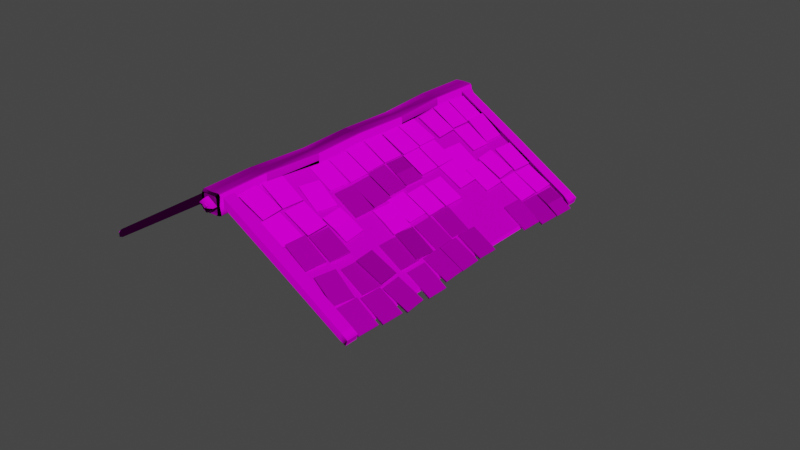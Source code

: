 # Source: dak.blend  (saved by Blender 2.90.8; exported with 4.5.12 LTS)
import bpy
from mathutils import Matrix  # noqa: F401  (used for matrix-valued properties, if any)

bpy.ops.wm.read_factory_settings(use_empty=True)
scene = bpy.context.scene
scene.name = 'Scene'

# ---- collections
col_collection = bpy.data.collections.new('Collection'); scene.collection.children.link(col_collection)

# ---- images (referenced by path relative to the original .blend; pixels are not part of the script)
import os
ASSET_DIR = os.environ.get("B2B_ASSET_DIR", "")  # directory of the original .blend (textures are referenced by path, not embedded)
HERE = os.path.dirname(os.path.abspath(__file__))  # packed textures are extracted next to this script under _unpacked/

def load_image(name, relpath, width, height, colorspace="sRGB"):
    """Load a texture the original file referenced (path relative to the .blend, or extracted next to this script)."""
    p = next((c for c in (os.path.join(HERE, relpath), os.path.join(ASSET_DIR, relpath)) if relpath and os.path.exists(c)), "")
    if p:
        img = bpy.data.images.load(p, check_existing=True)
        img.name = name
    else:  # same state as the original file: an image datablock whose file is absent (Cycles renders it pink)
        img = bpy.data.images.new(name, width, height)
        img.source = "FILE"
        img.filepath = "//" + (relpath or name)
    img.colorspace_settings.name = colorspace
    return img
img_albedo_jpg = load_image('albedo.jpg', 'albedo.jpg', 1024, 1024, 'sRGB')
img_ao_jpg = load_image('ao.jpg', 'ao.jpg', 1024, 1024, 'sRGB')
img_normaal_jpg = load_image('normaal.jpg', 'normaal.jpg', 1024, 1024, 'sRGB')

# ---- materials (node trees are filled in below, after node groups)
mat_wood = bpy.data.materials.new('Wood')
mat_wood.use_transparent_shadow = False

# ---- material node trees
mat_wood.use_nodes = True; mat_wood.node_tree.nodes.clear()
_N = mat_wood.node_tree.nodes; _L = mat_wood.node_tree.links
n0 = _N.new('ShaderNodeBsdfPrincipled'); n0.name = 'Principled BSDF'; n0.location = (10, 300)
n0.distribution = 'GGX'
n0.subsurface_method = 'BURLEY'
n0.inputs[3].default_value = 1.45
n0.inputs[13].default_value = 0.0
n0.inputs[27].default_value = (0.0, 0.0, 0.0, 1.0)
n0.inputs[28].default_value = 1.0
n1 = _N.new('ShaderNodeOutputMaterial'); n1.name = 'Material Output'; n1.location = (300, 300)
n2 = _N.new('ShaderNodeTexImage'); n2.name = 'Image Texture'; n2.location = (-280, 275)
n2.image = img_albedo_jpg
n3 = _N.new('ShaderNodeBump'); n3.name = 'Bump'; n3.location = (-241, -97)
n3.inputs[0].default_value = 0.1267
n3.inputs[1].default_value = 1.0
n3.inputs[2].default_value = 1.0
n4 = _N.new('ShaderNodeNormalMap'); n4.name = 'Normal Map'; n4.location = (-508, -217)
n4.inputs[0].default_value = 0.8
n5 = _N.new('ShaderNodeTexImage'); n5.name = 'Image Texture.001'; n5.location = (-693, 151)
n5.image = img_ao_jpg
n6 = _N.new('ShaderNodeTexImage'); n6.name = 'Image Texture.002'; n6.location = (-893, -109)
n6.image = img_normaal_jpg
_L.new(n0.outputs[0], n1.inputs[0])
_L.new(n2.outputs[0], n0.inputs[0])
_L.new(n4.outputs[0], n3.inputs[4])
_L.new(n3.outputs[0], n0.inputs[5])
_L.new(n6.outputs[0], n4.inputs[1])
_L.new(n5.outputs[0], n3.inputs[3])
n1.is_active_output = True

# ---- world
world_world = bpy.data.worlds.new('World'); scene.world = world_world
world_world.use_nodes = True; world_world.node_tree.nodes.clear()
_N = world_world.node_tree.nodes; _L = world_world.node_tree.links
n0 = _N.new('ShaderNodeOutputWorld'); n0.name = 'World Output'; n0.location = (300, 300)
n1 = _N.new('ShaderNodeBackground'); n1.name = 'Background'; n1.location = (10, 300)
n1.inputs[0].default_value = (0.05088, 0.05088, 0.05088, 1.0)
_L.new(n1.outputs[0], n0.inputs[0])
n0.is_active_output = True
world_world.color = (0.05088, 0.05088, 0.05088)
world_world.use_sun_shadow = False
world_world.sun_shadow_jitter_overblur = 0.0

# ---- meshes
me_cube = bpy.data.meshes.new('Cube')
me_cube.from_pydata([(-0.7703, 1.007, -1.0), (-1.0, 1.007, -0.7703), (-0.9327, 1.006, -0.9327), (-1.0, 1.007, 0.7703), (-0.7703, 1.007, 1.0), (-0.9327, 1.006, 0.9327), (1.0, 1.007, -0.7703), (0.7703, 1.007, -1.0), (0.9327, 1.006, -0.9327), (0.7703, 1.007, 1.0), (1.0, 1.007, 0.7703), (0.9327, 1.006, 0.9327), (-0.6996, 0.0, -1.0), (-0.862, 0.0, -0.9327), (-0.9293, 0.0, -0.7703), (-0.6996, 0.0, 1.0), (-0.862, 0.0, 0.9327), (-0.9293, 0.0, 0.7703), (0.8411, 0.0, -1.0), (1.003, 0.0, -0.9327), (1.071, 0.0, -0.7703), (0.8411, 0.0, 1.0), (1.003, 0.0, 0.9327), (1.071, 0.0, 0.7703), (-0.7893, 1.024, -0.7893), (-0.6519, 1.024, -0.8463), (-0.8463, 1.024, -0.6519), (-0.6519, 1.024, 0.8463), (-0.7893, 1.024, 0.7893), (-0.8463, 1.024, 0.6519), (0.6519, 1.024, -0.8463), (0.7893, 1.024, -0.7893), (0.8463, 1.024, -0.6519), (0.7893, 1.024, 0.7893), (0.6519, 1.024, 0.8463), (0.8463, 1.024, 0.6519), (0.0, 1.013, -1.0), (0.0, 1.013, 1.0), (0.07074, 0.0, -1.0), (0.07074, 0.0, 1.0), (0.0, 1.024, -0.8463), (0.0, 1.024, 0.8463), (-1.0, 1.013, 0.0), (1.0, 1.013, 0.0), (-0.9293, 0.0, 0.0), (1.071, 0.0, 0.0), (-0.8463, 1.024, 2.384e-07), (0.8463, 1.024, 2.384e-07), (-0.6997, 0.3353, -0.9327), (-1.095, 0.6879, -0.9327), (-0.7669, 0.3357, -0.7703), (-1.162, 0.6887, -0.7703), (-0.5373, 0.3357, 0.9291), (-0.9328, 0.6887, 1.0), (1.003, 0.3357, -1.0), (0.6079, 0.6887, -1.0), (1.166, 0.3353, 0.8618), (0.7703, 0.6879, 0.9327), (1.233, 0.3357, 0.6994), (0.8375, 0.6887, 0.7703), (-0.9328, 0.6887, -1.0), (-0.5373, 0.3357, -1.0), (-1.095, 0.6879, 0.9327), (-0.6997, 0.3353, 0.8618), (-1.162, 0.6887, 0.7703), (-0.7669, 0.3357, 0.6994), (0.7703, 0.6879, -0.9327), (1.166, 0.3353, -0.9327), (0.8375, 0.6887, -0.7703), (1.233, 0.3357, -0.7703), (0.6079, 0.6887, 1.0), (1.003, 0.3357, 0.9291), (-0.1625, 0.6924, 1.0), (0.2331, 0.3375, 0.9291), (-0.1625, 0.6924, -1.0), (0.2331, 0.3375, -1.0), (0.8375, 0.6924, 0.0), (1.233, 0.3375, 0.0), (-0.7669, 0.3375, 0.0), (-1.162, 0.6924, 0.0), (0.7716, 0.9145, -0.1787), (0.9222, 0.9145, 0.624), (0.7716, 0.9879, -0.1787), (0.9222, 0.9879, 0.624), (13.13, 0.9145, -7.64), (13.13, 0.9145, -6.838), (13.13, 0.9879, -7.64), (13.13, 0.9879, -6.838), (-0.6922, 0.9879, -0.1477), (-0.8429, 0.9879, 0.655), (-0.6922, 0.9145, -0.1477), (-0.8429, 0.9145, 0.655), (-13.05, 0.9879, -7.609), (-13.05, 0.9879, -6.807), (-13.05, 0.9145, -7.609), (-13.05, 0.9145, -6.807), (-0.7676, 0.9879, 0.2536), (-0.7676, 0.9145, 0.2536), (-13.05, 0.9145, -7.208), (-13.05, 0.9879, -7.208), (-0.7676, 0.0, 0.2536), (-0.6922, 0.0, -0.1477), (-13.05, 0.0, -7.609), (-13.05, 0.0, -7.208), (0.8469, 0.9145, 0.2226), (0.8469, 0.9879, 0.2226), (13.13, 0.9879, -7.239), (13.13, 0.9145, -7.239), (13.13, 0.0, -7.239), (13.13, 0.0, -7.64), (0.7716, 0.0, -0.1787), (0.8469, 0.0, 0.2226), (13.75, 0.9879, -7.594), (13.65, 0.9879, -7.86), (13.65, 0.9145, -7.86), (13.84, 0.9879, -7.328), (13.84, 0.9145, -7.328), (13.75, 0.9145, -7.594), (6.949, 0.9879, -3.864), (6.854, 0.9879, -2.945), (6.949, 0.9145, -3.864), (6.854, 0.9145, -2.945), (6.987, 0.9145, -3.508), (6.987, 0.9879, -3.508), (6.949, 0.0, -3.909), (6.987, 0.0, -3.508), (0.6966, 1.019, 2.806e-07), (-0.6966, 1.019, 2.806e-07), (0.0, 1.023, -0.5366), (0.0, 1.023, 0.5366), (26.05, 0.9348, 7.625), (0.6966, 1.025, 2.806e-07), (0.0, 1.029, 0.5366), (0.0, 1.029, -0.5366), (-0.6966, 1.025, 2.806e-07), (0.8901, 1.025, 2.261e-07), (0.0, 1.029, 0.6857), (0.0, 1.029, -0.6857), (-0.8901, 1.025, 2.261e-07), (0.8901, 1.039, 2.261e-07), (0.0, 1.044, 0.6857), (0.0, 1.044, -0.6857), (-0.8901, 1.039, 2.261e-07), (0.7865, 1.046, 2.553e-07), (0.0, 1.05, 0.6059), (0.0, 1.05, -0.6059), (-0.7865, 1.046, 2.553e-07), (0.2554, 1.048, 4.049e-07), (0.0, 1.049, 0.1967), (0.0, 1.049, -0.1967), (-0.2554, 1.048, 4.049e-07), (0.2554, 1.056, 4.049e-07), (0.0, 1.057, 0.1967), (0.0, 1.057, -0.1967), (-0.2554, 1.056, 4.049e-07), (-0.6844, 1.016, -0.6844), (-0.5652, 1.016, -0.7337), (-0.7337, 1.016, -0.5652), (-0.5652, 1.016, 0.7337), (-0.6844, 1.016, 0.6844), (-0.7337, 1.016, 0.5652), (0.5652, 1.016, -0.7337), (0.6844, 1.016, -0.6844), (0.7337, 1.016, -0.5652), (0.6844, 1.016, 0.6844), (0.5652, 1.016, 0.7337), (0.7337, 1.016, 0.5652), (-9.302e-10, 1.016, -0.7337), (-9.302e-10, 1.016, 0.7337), (-0.7337, 1.016, 2.701e-07), (0.7337, 1.016, 2.701e-07), (-0.2035, 1.016, -0.2035), (-0.1681, 1.016, -0.2182), (-0.2182, 1.016, -0.1681), (-0.1681, 1.016, 0.2182), (-0.2035, 1.016, 0.2035), (-0.2182, 1.016, 0.1681), (0.1681, 1.016, -0.2182), (0.2035, 1.016, -0.2035), (0.2182, 1.016, -0.1681), (0.2035, 1.016, 0.2035), (0.1681, 1.016, 0.2182), (0.2182, 1.016, 0.1681), (-2.766e-10, 1.016, -0.2182), (-2.766e-10, 1.016, 0.2182), (-0.2182, 1.016, 4.154e-07), (0.2182, 1.016, 4.154e-07), (0.2554, 0.9904, 4.049e-07), (0.0, 0.9917, 0.1967), (0.0, 0.9917, -0.1967), (-0.2554, 0.9904, 4.049e-07), (-13.5, 0.9145, -7.473), (-13.5, 0.9145, -7.21), (-13.5, 0.9879, -7.735), (-13.5, 0.9145, -7.735), (-13.5, 0.9879, -7.21), (-13.5, 0.9879, -7.473)], [], [(79, 64, 3, 42), (9, 11, 33, 34), (53, 4, 5, 62), (62, 5, 3, 64), (55, 7, 8, 66), (66, 8, 6, 68), (75, 54, 18, 38), (56, 22, 23, 58), (71, 21, 22, 56), (48, 13, 14, 50), (61, 12, 13, 48), (73, 52, 15, 39), (77, 58, 23, 45), (43, 6, 32, 47), (0, 2, 24, 25), (36, 0, 25, 40), (8, 7, 30, 31), (42, 3, 29, 46), (5, 4, 27, 28), (11, 10, 35, 33), (2, 1, 26, 24), (6, 8, 31, 32), (37, 9, 34, 41), (3, 5, 28, 29), (4, 37, 41, 27), (7, 36, 40, 30), (71, 73, 39, 21), (61, 75, 38, 12), (1, 42, 46, 26), (10, 43, 47, 35), (69, 77, 45, 20), (51, 79, 42, 1), (14, 44, 78, 50), (50, 78, 79, 51), (6, 43, 76, 68), (68, 76, 77, 69), (0, 36, 74, 60), (60, 74, 75, 61), (9, 37, 72, 70), (70, 72, 73, 71), (43, 10, 59, 76), (76, 59, 58, 77), (37, 4, 53, 72), (72, 53, 52, 73), (0, 60, 49, 2), (60, 61, 48, 49), (2, 49, 51, 1), (49, 48, 50, 51), (9, 70, 57, 11), (70, 71, 56, 57), (11, 57, 59, 10), (57, 56, 58, 59), (36, 7, 55, 74), (74, 55, 54, 75), (19, 67, 69, 20), (67, 66, 68, 69), (18, 54, 67, 19), (54, 55, 66, 67), (16, 63, 65, 17), (63, 62, 64, 65), (15, 52, 63, 16), (52, 53, 62, 63), (44, 17, 65, 78), (78, 65, 64, 79), (123, 119, 87, 106), (122, 121, 81, 104), (118, 86, 84, 120), (119, 83, 81, 121), (97, 91, 95, 98), (99, 93, 89, 96), (90, 94, 92, 88), (95, 91, 89, 93), (93, 99, 196, 195), (98, 95, 192, 191), (92, 99, 96, 88), (90, 97, 100, 101), (101, 100, 103, 102), (98, 94, 102, 103), (97, 98, 103, 100), (94, 90, 101, 102), (107, 84, 114, 117), (106, 87, 115, 112), (122, 104, 111, 125), (118, 123, 106, 86), (124, 125, 111, 110), (84, 107, 108, 109), (104, 80, 110, 111), (120, 84, 109, 124), (112, 115, 116, 117), (113, 112, 117, 114), (84, 86, 113, 114), (85, 107, 117, 116), (87, 85, 116, 115), (86, 106, 112, 113), (80, 120, 124, 110), (109, 108, 125, 124), (82, 105, 123, 118), (107, 122, 125, 108), (87, 119, 121, 85), (82, 118, 120, 80), (107, 85, 121, 122), (105, 83, 119, 123), (126, 128, 133, 131), (133, 134, 138, 137), (128, 127, 134, 133), (129, 126, 131, 132), (127, 129, 132, 134), (136, 135, 139, 140), (132, 131, 135, 136), (134, 132, 136, 138), (131, 133, 137, 135), (142, 140, 144, 146), (138, 136, 140, 142), (135, 137, 141, 139), (137, 138, 142, 141), (145, 146, 150, 149), (139, 141, 145, 143), (141, 142, 146, 145), (140, 139, 143, 144), (150, 148, 152, 154), (144, 143, 147, 148), (146, 144, 148, 150), (143, 145, 149, 147), (151, 153, 154, 152), (147, 149, 153, 151), (149, 150, 154, 153), (148, 147, 151, 152), (31, 30, 161, 162), (32, 31, 162, 163), (40, 25, 156, 167), (34, 33, 164, 165), (41, 34, 165, 168), (33, 35, 166, 164), (25, 24, 155, 156), (30, 40, 167, 161), (46, 29, 160, 169), (24, 26, 157, 155), (26, 46, 169, 157), (35, 47, 170, 166), (28, 27, 158, 159), (27, 41, 168, 158), (29, 28, 159, 160), (47, 32, 163, 170), (167, 156, 172, 183), (163, 162, 178, 179), (168, 165, 181, 184), (165, 164, 180, 181), (169, 160, 176, 185), (164, 166, 182, 180), (156, 155, 171, 172), (166, 170, 186, 182), (161, 167, 183, 177), (155, 157, 173, 171), (157, 169, 185, 173), (159, 158, 174, 175), (158, 168, 184, 174), (160, 159, 175, 176), (170, 163, 179, 186), (162, 161, 177, 178), (150, 149, 189, 190), (147, 148, 188, 187), (150, 148, 188, 190), (149, 147, 187, 189), (191, 192, 195, 196), (194, 191, 196, 193), (99, 92, 193, 196), (92, 94, 194, 193), (94, 98, 191, 194), (95, 93, 195, 192)])
me_cube.polygons.foreach_set('use_smooth', [True] * 169)
_k = set([(24, 25), (24, 26), (25, 40), (26, 46), (27, 28), (27, 41), (28, 29), (29, 46), (30, 31), (30, 40), (31, 32), (32, 47), (33, 34), (33, 35), (34, 41), (35, 47), (155, 156), (155, 157), (156, 167), (157, 169), (158, 159), (158, 168), (159, 160), (160, 169), (161, 162), (161, 167), (162, 163), (163, 170), (164, 165), (164, 166), (165, 168), (166, 170)])
me_cube.attributes.new('sharp_edge', 'BOOLEAN', 'EDGE').data.foreach_set('value', [ (min(e.vertices), max(e.vertices)) in _k for e in me_cube.edges])
_uv = me_cube.uv_layers.new(name='UVMap')
_uv.uv.foreach_set('vector', [0.3932, 0.1918, 0.4675, 0.2297, 0.4518, 0.2599, 0.379, 0.2355, 0.4271, 0.4735, 0.413, 0.4844, 0.4042, 0.466, 0.4161, 0.4533, 0.4939, 0.2572, 0.4709, 0.2853, 0.4651, 0.2699, 0.4813, 0.2431, 0.4813, 0.2431, 0.4651, 0.2699, 0.4518, 0.2599, 0.4675, 0.2297, 0.1566, 0.3946, 0.2089, 0.4046, 0.2139, 0.4207, 0.1634, 0.4278, 0.1634, 0.4278, 0.2139, 0.4207, 0.2256, 0.4326, 0.1814, 0.4586, 0.09312, 0.3109, 0.09572, 0.4795, 0.0001284, 0.4691, 0.02054, 0.2438, 0.4389, 0.6308, 0.5156, 0.6931, 0.464, 0.7221, 0.4047, 0.6406, 0.4686, 0.6111, 0.5633, 0.662, 0.5156, 0.6931, 0.4389, 0.6308, 0.2108, 0.1339, 0.1829, 0.0378, 0.2259, 0.01862, 0.2477, 0.1114, 0.1771, 0.1551, 0.1477, 0.06732, 0.1829, 0.0378, 0.2108, 0.1339, 0.5847, 0.4665, 0.6065, 0.2698, 0.6942, 0.208, 0.6942, 0.4545, 0.2561, 0.6256, 0.4047, 0.6406, 0.464, 0.7221, 0.2179, 0.7339, 0.3075, 0.4703, 0.2256, 0.4326, 0.2438, 0.4214, 0.3135, 0.4517, 0.2743, 0.2254, 0.287, 0.2155, 0.294, 0.2327, 0.2831, 0.244, 0.228, 0.3085, 0.2743, 0.2254, 0.2831, 0.244, 0.2485, 0.3158, 0.2139, 0.4207, 0.2089, 0.4046, 0.2285, 0.3952, 0.2307, 0.4112, 0.379, 0.2355, 0.4518, 0.2599, 0.4374, 0.2715, 0.3736, 0.2517, 0.4651, 0.2699, 0.4709, 0.2853, 0.4532, 0.2972, 0.4495, 0.2811, 0.413, 0.4844, 0.3962, 0.4876, 0.3873, 0.4682, 0.4042, 0.466, 0.287, 0.2155, 0.3032, 0.2142, 0.3089, 0.2319, 0.294, 0.2327, 0.2256, 0.4326, 0.2139, 0.4207, 0.2307, 0.4112, 0.2438, 0.4214, 0.4694, 0.3845, 0.4271, 0.4735, 0.4161, 0.4533, 0.4482, 0.3795, 0.4518, 0.2599, 0.4651, 0.2699, 0.4495, 0.2811, 0.4374, 0.2715, 0.4709, 0.2853, 0.4694, 0.3845, 0.4482, 0.3795, 0.4532, 0.2972, 0.2089, 0.4046, 0.228, 0.3085, 0.2485, 0.3158, 0.2285, 0.3952, 0.4686, 0.6111, 0.5847, 0.4665, 0.6942, 0.4545, 0.5633, 0.662, 0.1771, 0.1551, 0.09312, 0.3109, 0.02054, 0.2438, 0.1477, 0.06732, 0.3032, 0.2142, 0.379, 0.2355, 0.3736, 0.2517, 0.3089, 0.2319, 0.3962, 0.4876, 0.3075, 0.4703, 0.3135, 0.4517, 0.3873, 0.4682, 0.1242, 0.5354, 0.2561, 0.6256, 0.2179, 0.7339, 0.03829, 0.5732, 0.3047, 0.1797, 0.3932, 0.1918, 0.379, 0.2355, 0.3032, 0.2142, 0.2259, 0.01862, 0.4448, 0.0001284, 0.4212, 0.09837, 0.2477, 0.1114, 0.2477, 0.1114, 0.4212, 0.09837, 0.3932, 0.1918, 0.3047, 0.1797, 0.2256, 0.4326, 0.3075, 0.4703, 0.2893, 0.5257, 0.1814, 0.4586, 0.1814, 0.4586, 0.2893, 0.5257, 0.2561, 0.6256, 0.1242, 0.5354, 0.2743, 0.2254, 0.228, 0.3085, 0.1884, 0.2633, 0.2695, 0.1902, 0.2695, 0.1902, 0.1884, 0.2633, 0.09312, 0.3109, 0.1771, 0.1551, 0.4271, 0.4735, 0.4694, 0.3845, 0.5293, 0.367, 0.4775, 0.4965, 0.4775, 0.4965, 0.5293, 0.367, 0.5847, 0.4665, 0.4686, 0.6111, 0.3075, 0.4703, 0.3962, 0.4876, 0.4176, 0.5361, 0.2893, 0.5257, 0.2893, 0.5257, 0.4176, 0.5361, 0.4047, 0.6406, 0.2561, 0.6256, 0.4694, 0.3845, 0.4709, 0.2853, 0.4939, 0.2572, 0.5293, 0.367, 0.5293, 0.367, 0.4939, 0.2572, 0.6065, 0.2698, 0.5847, 0.4665, 0.2743, 0.2254, 0.2695, 0.1902, 0.287, 0.1844, 0.287, 0.2155, 0.2695, 0.1902, 0.1771, 0.1551, 0.2108, 0.1339, 0.287, 0.1844, 0.287, 0.2155, 0.287, 0.1844, 0.3047, 0.1797, 0.3032, 0.2142, 0.287, 0.1844, 0.2108, 0.1339, 0.2477, 0.1114, 0.3047, 0.1797, 0.4271, 0.4735, 0.4775, 0.4965, 0.4515, 0.5204, 0.413, 0.4844, 0.4775, 0.4965, 0.4686, 0.6111, 0.4389, 0.6308, 0.4515, 0.5204, 0.413, 0.4844, 0.4515, 0.5204, 0.4176, 0.5361, 0.3962, 0.4876, 0.4515, 0.5204, 0.4389, 0.6308, 0.4047, 0.6406, 0.4176, 0.5361, 0.228, 0.3085, 0.2089, 0.4046, 0.1566, 0.3946, 0.1884, 0.2633, 0.1884, 0.2633, 0.1566, 0.3946, 0.09572, 0.4795, 0.09312, 0.3109, 0.01814, 0.5203, 0.106, 0.5092, 0.1242, 0.5354, 0.03829, 0.5732, 0.106, 0.5092, 0.1634, 0.4278, 0.1814, 0.4586, 0.1242, 0.5354, 0.0001284, 0.4691, 0.09572, 0.4795, 0.106, 0.5092, 0.01814, 0.5203, 0.09572, 0.4795, 0.1566, 0.3946, 0.1634, 0.4278, 0.106, 0.5092, 0.6782, 0.1597, 0.5866, 0.2277, 0.5643, 0.1827, 0.6483, 0.1191, 0.5866, 0.2277, 0.4813, 0.2431, 0.4675, 0.2297, 0.5643, 0.1827, 0.6942, 0.208, 0.6065, 0.2698, 0.5866, 0.2277, 0.6782, 0.1597, 0.6065, 0.2698, 0.4939, 0.2572, 0.4813, 0.2431, 0.5866, 0.2277, 0.4448, 0.0001284, 0.6483, 0.1191, 0.5643, 0.1827, 0.4212, 0.09837, 0.4212, 0.09837, 0.5643, 0.1827, 0.4675, 0.2297, 0.3932, 0.1918, 0.4837, 0.8474, 0.457, 0.743, 0.9271, 0.7425, 0.9349, 0.8361, 0.4842, 0.6085, 0.457, 0.7118, -0.005611, 0.7056, 0.004038, 0.6085, 0.4939, 0.9292, 0.9612, 0.9129, 0.9763, 0.9428, 0.494, 0.9612, 0.457, 0.743, -0.005614, 0.7362, -0.005611, 0.7056, 0.457, 0.7118, 0.02355, 0.6041, 0.01146, 0.6884, 0.9221, 0.7079, 0.9802, 0.6343, 0.9277, 0.8059, 0.9204, 0.7246, 0.009893, 0.7435, 0.01728, 0.8279, 0.02321, 0.9654, 0.9702, 0.9294, 0.9527, 0.8787, 0.02462, 0.9105, 0.9221, 0.7079, 0.01146, 0.6884, 0.009893, 0.7435, 0.9204, 0.7246, 0.9204, 0.7246, 0.9277, 0.8059, 0.9458, 0.7856, 0.9421, 0.7708, 0.9802, 0.6343, 0.9221, 0.7079, 0.9436, 0.7654, 0.9474, 0.7819, 0.9527, 0.8787, 0.9277, 0.8059, 0.01728, 0.8279, 0.02462, 0.9105, 0.02842, 0.4752, 0.004262, 0.02787, 0.2032, 0.1795, 0.2043, 0.2462, 0.2043, 0.2462, 0.2032, 0.1795, 0.7966, 0.2475, 0.7993, 0.3097, 0.9729, 0.02787, 0.9973, 0.4541, 0.7993, 0.3097, 0.7966, 0.2475, 0.004262, 0.02787, 0.9729, 0.02787, 0.7966, 0.2475, 0.2032, 0.1795, 0.9973, 0.4541, 0.02842, 0.4752, 0.2043, 0.2462, 0.7993, 0.3097, 0.9812, 0.6465, 0.9763, 0.9428, 0.9497, 0.8128, 0.9494, 0.8104, 0.9349, 0.8361, 0.9271, 0.7425, 0.9486, 0.8084, 0.9491, 0.811, 0.5172, 0.4757, 0.9966, 0.6139, 0.869, 0.7611, 0.5139, 0.6844, 0.4939, 0.9292, 0.4837, 0.8474, 0.9349, 0.8361, 0.9612, 0.9129, 0.5014, 0.761, 0.5139, 0.6844, 0.869, 0.7611, 0.864, 0.825, 0.00988, 0.8311, 0.004262, 0.4757, 0.1431, 0.6253, 0.1369, 0.6845, 0.9966, 0.6139, 1.004, 0.9678, 0.864, 0.825, 0.869, 0.7611, 0.4996, 0.9721, 0.00988, 0.8311, 0.1369, 0.6845, 0.5014, 0.761, 0.9491, 0.811, 0.9486, 0.8084, 0.9488, 0.8078, 0.9494, 0.8104, 0.9496, 0.8131, 0.9491, 0.811, 0.9494, 0.8104, 0.9497, 0.8128, 0.9763, 0.9428, 0.9612, 0.9129, 0.9496, 0.8131, 0.9497, 0.8128, 0.9283, 0.7253, 0.9812, 0.6465, 0.9494, 0.8104, 0.9488, 0.8078, 0.9271, 0.7425, 0.9283, 0.7253, 0.9488, 0.8078, 0.9486, 0.8084, 0.9612, 0.9129, 0.9349, 0.8361, 0.9491, 0.811, 0.9496, 0.8131, 1.004, 0.9678, 0.4996, 0.9721, 0.5014, 0.761, 0.864, 0.825, 0.1369, 0.6845, 0.1431, 0.6253, 0.5139, 0.6844, 0.5014, 0.761, 0.01328, 0.9307, 0.00384, 0.8336, 0.4837, 0.8474, 0.4939, 0.9292, 0.004262, 0.4757, 0.5172, 0.4757, 0.5139, 0.6844, 0.1431, 0.6253, 0.9271, 0.7425, 0.457, 0.743, 0.457, 0.7118, 0.9283, 0.7253, 0.01328, 0.9307, 0.4939, 0.9292, 0.494, 0.9612, 0.01331, 0.9625, 0.9812, 0.6465, 0.9283, 0.7253, 0.457, 0.7118, 0.4842, 0.6085, 0.00384, 0.8336, -0.005614, 0.7362, 0.457, 0.743, 0.4837, 0.8474, 0.7611, 0.8333, 0.000126, 0.7643, 0.01038, 0.7549, 0.7481, 0.8191, 0.01038, 0.7549, 0.01314, 0.01437, 0.1249, 0.1367, 0.07345, 0.6973, 0.000126, 0.7643, 0.0001251, 0.0001251, 0.01314, 0.01437, 0.01038, 0.7549, 0.7611, 0.06919, 0.7611, 0.8333, 0.7481, 0.8191, 0.7509, 0.07856, 0.0001251, 0.0001251, 0.7611, 0.06919, 0.7509, 0.07856, 0.01314, 0.01437, 0.6878, 0.1362, 0.6364, 0.6967, 0.6256, 0.6849, 0.6728, 0.1499, 0.7509, 0.07856, 0.7481, 0.8191, 0.6364, 0.6967, 0.6878, 0.1362, 0.01314, 0.01437, 0.7509, 0.07856, 0.6878, 0.1362, 0.1249, 0.1367, 0.7481, 0.8191, 0.01038, 0.7549, 0.07345, 0.6973, 0.6364, 0.6967, 0.1357, 0.1486, 0.6728, 0.1499, 0.637, 0.1826, 0.1687, 0.1847, 0.1249, 0.1367, 0.6878, 0.1362, 0.6728, 0.1499, 0.1357, 0.1486, 0.6364, 0.6967, 0.07345, 0.6973, 0.08849, 0.6836, 0.6256, 0.6849, 0.07345, 0.6973, 0.1249, 0.1367, 0.1357, 0.1486, 0.08849, 0.6836, 0.1242, 0.6509, 0.1687, 0.1847, 0.2973, 0.3254, 0.3053, 0.4856, 0.6256, 0.6849, 0.08849, 0.6836, 0.1242, 0.6509, 0.5925, 0.6487, 0.08849, 0.6836, 0.1357, 0.1486, 0.1687, 0.1847, 0.1242, 0.6509, 0.6728, 0.1499, 0.6256, 0.6849, 0.5925, 0.6487, 0.637, 0.1826, 0.7614, 0.484, 0.7614, 0.2925, 0.7676, 0.2977, 0.7658, 0.4787, 0.637, 0.1826, 0.5925, 0.6487, 0.464, 0.508, 0.456, 0.3479, 0.1687, 0.1847, 0.637, 0.1826, 0.456, 0.3479, 0.2973, 0.3254, 0.5925, 0.6487, 0.1242, 0.6509, 0.3053, 0.4856, 0.464, 0.508, 0.9454, 0.2639, 0.9436, 0.4449, 0.7658, 0.4787, 0.7676, 0.2977, 0.9498, 0.2586, 0.9498, 0.4501, 0.9436, 0.4449, 0.9454, 0.2639, 0.9498, 0.4501, 0.7614, 0.484, 0.7658, 0.4787, 0.9436, 0.4449, 0.7614, 0.2925, 0.9498, 0.2586, 0.9454, 0.2639, 0.7676, 0.2977, 0.7048, 0.2953, 0.6945, 0.2705, 0.7148, 0.2548, 0.7237, 0.2763, 0.7296, 0.3055, 0.7048, 0.2953, 0.7237, 0.2763, 0.7452, 0.2852, 0.6944, 0.1529, 0.6945, 0.03526, 0.7148, 0.05091, 0.7148, 0.1529, 0.9998, 0.2705, 0.9896, 0.2952, 0.9706, 0.2763, 0.9795, 0.2548, 0.9999, 0.1529, 0.9998, 0.2705, 0.9795, 0.2548, 0.9795, 0.1529, 0.9896, 0.2952, 0.9648, 0.3055, 0.9491, 0.2852, 0.9706, 0.2763, 0.6945, 0.03526, 0.7048, 0.01045, 0.7237, 0.02942, 0.7148, 0.05091, 0.6945, 0.2705, 0.6944, 0.1529, 0.7148, 0.1529, 0.7148, 0.2548, 0.8472, 0.0001284, 0.9648, 0.0001751, 0.9491, 0.02053, 0.8472, 0.02049, 0.7048, 0.01045, 0.7296, 0.0001663, 0.7452, 0.02052, 0.7237, 0.02942, 0.7296, 0.0001663, 0.8472, 0.0001284, 0.8472, 0.02049, 0.7452, 0.02052, 0.9648, 0.3055, 0.8472, 0.3056, 0.8472, 0.2852, 0.9491, 0.2852, 0.9896, 0.01046, 0.9999, 0.03527, 0.9795, 0.05092, 0.9706, 0.02943, 0.9999, 0.03527, 0.9999, 0.1529, 0.9795, 0.1529, 0.9795, 0.05092, 0.9648, 0.0001751, 0.9896, 0.01046, 0.9706, 0.02943, 0.9491, 0.02053, 0.8472, 0.3056, 0.7296, 0.3055, 0.7452, 0.2852, 0.8472, 0.2852, 0.6944, 0.4382, 0.6944, 0.3362, 0.7874, 0.4079, 0.7874, 0.4382, 0.7248, 0.5705, 0.7033, 0.5616, 0.7901, 0.4749, 0.7965, 0.4775, 0.9591, 0.4382, 0.9591, 0.5401, 0.8661, 0.4685, 0.8661, 0.4382, 0.9591, 0.5401, 0.9502, 0.5616, 0.8635, 0.4749, 0.8661, 0.4685, 0.8268, 0.3058, 0.9287, 0.3058, 0.8571, 0.3988, 0.8268, 0.3988, 0.9502, 0.5616, 0.9287, 0.5705, 0.8571, 0.4775, 0.8635, 0.4749, 0.6944, 0.3362, 0.7033, 0.3147, 0.7901, 0.4015, 0.7874, 0.4079, 0.9287, 0.5705, 0.8268, 0.5705, 0.8268, 0.4775, 0.8571, 0.4775, 0.6944, 0.5401, 0.6944, 0.4382, 0.7874, 0.4382, 0.7874, 0.4685, 0.7033, 0.3147, 0.7248, 0.3058, 0.7965, 0.3988, 0.7901, 0.4015, 0.7248, 0.3058, 0.8268, 0.3058, 0.8268, 0.3988, 0.7965, 0.3988, 0.9502, 0.3147, 0.9591, 0.3362, 0.8661, 0.4079, 0.8635, 0.4015, 0.9591, 0.3362, 0.9591, 0.4382, 0.8661, 0.4382, 0.8661, 0.4079, 0.9287, 0.3058, 0.9502, 0.3147, 0.8635, 0.4015, 0.8571, 0.3988, 0.8268, 0.5705, 0.7248, 0.5705, 0.7965, 0.4775, 0.8268, 0.4775, 0.7033, 0.5616, 0.6944, 0.5401, 0.7874, 0.4685, 0.7901, 0.4749, 0.9659, 0.03693, 0.809, 0.06306, 0.7614, 0.01914, 0.9999, 0.0001251, 0.7954, 0.2216, 0.9523, 0.1954, 0.9999, 0.2394, 0.7614, 0.2584, 0.9659, 0.03693, 0.9523, 0.1954, 0.9999, 0.2394, 0.9999, 0.0001251, 0.809, 0.06306, 0.7954, 0.2216, 0.7614, 0.2584, 0.7614, 0.01914, 0.9474, 0.7819, 0.9436, 0.7654, 0.9421, 0.7708, 0.9458, 0.7856, 0.9485, 0.7946, 0.9474, 0.7819, 0.9458, 0.7856, 0.9478, 0.7957, 0.9277, 0.8059, 0.9527, 0.8787, 0.9478, 0.7957, 0.9458, 0.7856, 0.9527, 0.8787, 0.9702, 0.9294, 0.9485, 0.7946, 0.9478, 0.7957, 0.9702, 0.9294, 0.9802, 0.6343, 0.9474, 0.7819, 0.9485, 0.7946, 0.9221, 0.7079, 0.9204, 0.7246, 0.9421, 0.7708, 0.9436, 0.7654])
me_cube.materials.append(mat_wood)
me_cube.use_remesh_fix_poles = True
me_cube.use_remesh_preserve_attributes = False
me_cube.use_mirror_vertex_groups = False
me_cube.update()
me_plane_107 = bpy.data.meshes.new('Plane.107')
me_plane_107.from_pydata([(-11.65, -12.73, -0.2467), (-9.646, -12.73, -0.2467), (-11.65, -10.73, -0.2467), (-9.646, -10.73, -0.2467), (-11.65, -10.73, -0.07703), (-11.65, -12.73, -0.07703), (-9.646, -12.73, -0.07703), (-9.646, -10.73, -0.07703), (-10.65, -12.73, -0.1489), (-10.65, -10.73, -0.1489), (-10.65, -12.73, 0.02083), (-10.65, -10.73, 0.02083), (-1.252, 14.02, -0.3906), (-3.24, 13.75, -0.3407), (-1.078, 12.04, -0.3631), (-3.066, 11.76, -0.3132), (-1.077, 12.04, -0.1934), (-1.25, 14.02, -0.2209), (-3.238, 13.75, -0.1711), (-3.065, 11.76, -0.1436), (-1.059, 11.59, -0.3637), (-3.059, 11.64, -0.3188), (-1.092, 9.586, -0.3152), (-3.092, 9.639, -0.2703), (-1.091, 9.589, -0.1456), (-1.058, 11.59, -0.1941), (-3.057, 11.64, -0.1492), (-3.09, 9.641, -0.1007), (-3.288, 11.67, -0.351), (-5.283, 11.52, -0.2817), (-3.187, 9.679, -0.2478), (-5.182, 9.521, -0.1786), (-3.185, 9.685, -0.07833), (-3.286, 11.68, -0.1814), (-5.281, 11.52, -0.1121), (-5.18, 9.526, -0.009041), (-3.273, 14.06, -0.4787), (-5.269, 13.91, -0.4094), (-3.172, 12.07, -0.3756), (-5.167, 11.91, -0.3063), (-3.17, 12.07, -0.206), (-3.271, 14.07, -0.3091), (-5.267, 13.91, -0.2398), (-5.165, 11.92, -0.1367), (-2.778, -3.813, -0.3088), (-4.776, -3.923, -0.2613), (-2.709, -5.811, -0.2787), (-4.707, -5.921, -0.2313), (-2.707, -5.81, -0.1091), (-2.777, -3.812, -0.1391), (-4.775, -3.921, -0.09164), (-4.705, -5.919, -0.06162), (-3.803, -5.974, -0.3425), (-5.803, -5.921, -0.2977), (-3.836, -7.973, -0.294), (-5.836, -7.921, -0.2492), (-3.835, -7.971, -0.1244), (-3.802, -5.972, -0.1729), (-5.801, -5.919, -0.128), (-5.834, -7.918, -0.07951), (-5.801, -6.201, -0.2909), (-7.796, -6.362, -0.3064), (-5.699, -8.196, -0.1878), (-7.695, -8.357, -0.2033), (-5.7, -8.19, -0.01823), (-5.801, -6.196, -0.1213), (-7.797, -6.357, -0.1368), (-7.696, -8.351, -0.0337), (-4.823, -3.988, -0.337), (-6.819, -4.147, -0.2677), (-4.722, -5.983, -0.2339), (-6.718, -6.141, -0.1646), (-4.72, -5.977, -0.06436), (-4.821, -3.983, -0.1675), (-6.817, -4.141, -0.09817), (-6.716, -6.136, 0.004937), (-7.166, 11.69, -0.3968), (-5.167, 11.68, -0.2594), (-7.157, 13.69, -0.5035), (-5.158, 13.68, -0.3661), (-7.161, 13.7, -0.3341), (-7.17, 11.7, -0.2274), (-5.172, 11.69, -0.09002), (-5.163, 13.69, -0.1967), (-7.322, 9.444, -0.2867), (-5.322, 9.428, -0.3469), (-7.313, 11.44, -0.3934), (-5.313, 11.43, -0.4535), (-7.311, 11.45, -0.2239), (-7.32, 9.449, -0.1172), (-5.32, 9.433, -0.1773), (-5.311, 11.43, -0.284), (-0.6739, -10.64, -0.1931), (-2.674, -10.63, -0.162), (-0.6815, -12.64, -0.2221), (-2.681, -12.63, -0.191), (-0.6805, -12.64, -0.05245), (-0.6729, -10.64, -0.02341), (-2.673, -10.63, 0.007689), (-2.68, -12.63, -0.02135), (-2.606, -10.64, 0.009048), (-4.598, -10.69, -0.2798), (-2.582, -12.64, 0.05339), (-4.573, -12.69, -0.2355), (-2.591, -12.64, 0.2224), (-2.615, -10.64, 0.178), (-4.607, -10.68, -0.1108), (-4.583, -12.68, -0.06651), (-0.6811, -8.517, -0.1666), (-2.681, -8.553, -0.1421), (-0.6586, -10.52, -0.181), (-2.658, -10.55, -0.1565), (-0.6578, -10.52, -0.01134), (-0.6803, -8.518, 0.003048), (-2.68, -8.554, 0.02762), (-2.658, -10.55, 0.01323), (-0.9333, -6.25, -0.162), (-2.926, -6.467, -0.1592), (-0.7962, -8.242, -0.1194), (-2.789, -8.459, -0.1166), (-0.7962, -8.24, 0.05025), (-0.9334, -6.247, 0.007677), (-2.926, -6.465, 0.01049), (-2.789, -8.457, 0.05306), (-2.792, -8.554, -0.2465), (-4.792, -8.59, -0.2219), (-2.77, -10.55, -0.2608), (-4.77, -10.59, -0.2363), (-2.769, -10.55, -0.09116), (-2.792, -8.555, -0.07677), (-4.791, -8.591, -0.0522), (-4.769, -10.59, -0.06659), (-2.851, -1.72, -0.3402), (-4.849, -1.83, -0.2928), (-2.781, -3.718, -0.3102), (-4.779, -3.828, -0.2627), (-2.78, -3.717, -0.1405), (-2.849, -1.719, -0.1706), (-4.847, -1.828, -0.1231), (-4.778, -3.826, -0.09307), (-0.9413, -3.713, -0.3216), (-2.934, -3.82, -0.08705), (-0.8719, -5.71, -0.2915), (-2.865, -5.818, -0.05703), (-0.8644, -5.709, -0.1223), (-0.9337, -3.711, -0.1523), (-2.927, -3.818, 0.08218), (-2.857, -5.816, 0.1122), (-1.047, -1.621, -0.3169), (-3.042, -1.729, -0.1287), (-0.9778, -3.619, -0.2869), (-2.973, -3.727, -0.09865), (-0.9717, -3.617, -0.1175), (-1.041, -1.619, -0.1475), (-3.036, -1.727, 0.04072), (-2.966, -3.725, 0.07075), (-0.987, 0.4881, -0.3702), (-2.986, 0.4364, -0.3235), (-0.9542, -1.511, -0.3532), (-2.954, -1.563, -0.3065), (-0.9527, -1.511, -0.1835), (-0.9855, 0.489, -0.2006), (-2.985, 0.4373, -0.1538), (-2.952, -1.562, -0.1368), (-1.103, 2.719, -0.4032), (-3.099, 2.553, -0.357), (-0.9981, 0.7239, -0.3548), (-2.994, 0.5578, -0.3086), (-0.9967, 0.7265, -0.1852), (-1.102, 2.722, -0.2336), (-3.097, 2.556, -0.1873), (-2.992, 0.5604, -0.139), (-1.278, 4.781, -0.45), (-3.274, 4.628, -0.4038), (-1.182, 2.785, -0.4053), (-3.178, 2.632, -0.3591), (-1.18, 2.787, -0.2357), (-1.277, 4.783, -0.2803), (-3.273, 4.631, -0.2341), (-3.176, 2.635, -0.1895), (-1.221, 6.849, -0.4808), (-3.221, 6.837, -0.4335), (-1.214, 4.849, -0.4747), (-3.214, 4.837, -0.4274), (-1.212, 4.849, -0.305), (-1.22, 6.849, -0.3111), (-3.22, 6.838, -0.2638), (-3.212, 4.838, -0.2577), (-2.129, 9.007, -0.4085), (-4.12, 9.245, -0.4866), (-2.28, 7.016, -0.3605), (-4.271, 7.254, -0.4386), (-2.283, 7.019, -0.1909), (-2.132, 9.01, -0.2389), (-4.122, 9.248, -0.317), (-4.273, 7.257, -0.269), (-5.488, 4.677, -0.3459), (-3.489, 4.726, -0.3036), (-5.519, 6.677, -0.3667), (-3.52, 6.726, -0.3244), (-5.521, 6.678, -0.1971), (-5.49, 4.678, -0.1762), (-3.49, 4.727, -0.1339), (-3.521, 6.727, -0.1547), (-5.342, 2.55, -0.3097), (-3.346, 2.716, -0.3559), (-5.447, 4.545, -0.3581), (-3.452, 4.711, -0.4043), (-5.446, 4.548, -0.1884), (-5.34, 2.552, -0.14), (-3.345, 2.719, -0.1863), (-3.45, 4.714, -0.2346), (-5.074, 0.4827, -0.2684), (-3.077, 0.6351, -0.3146), (-5.17, 2.479, -0.313), (-3.174, 2.631, -0.3592), (-5.169, 2.481, -0.1434), (-5.072, 0.4851, -0.09874), (-3.076, 0.6375, -0.1449), (-3.173, 2.634, -0.1895), (-5.028, -1.687, -0.3641), (-3.028, -1.675, -0.4114), (-5.035, 0.3134, -0.3702), (-3.035, 0.3251, -0.4175), (-5.034, 0.3137, -0.2005), (-5.026, -1.686, -0.1944), (-3.026, -1.675, -0.2417), (-3.034, 0.3254, -0.2478), (-4.029, -1.679, -0.2996), (-4.037, 0.3207, -0.3057), (-4.028, -1.679, -0.13), (-4.035, 0.321, -0.136), (-12.02, 4.38, -0.5179), (-10.02, 4.433, -0.3535), (-12.05, 6.379, -0.5349), (-10.05, 6.432, -0.3705), (-12.06, 6.38, -0.3655), (-12.02, 4.381, -0.3484), (-10.03, 4.433, -0.1841), (-10.06, 6.433, -0.2011), (-11.64, 2.06, -0.3334), (-9.646, 2.226, -0.3796), (-11.75, 4.055, -0.3818), (-9.751, 4.221, -0.428), (-11.75, 4.058, -0.2121), (-11.64, 2.062, -0.1638), (-9.644, 2.229, -0.21), (-9.75, 4.224, -0.2583), (-11.57, -0.01621, -0.3361), (-9.57, 0.1362, -0.3823), (-11.66, 1.98, -0.3807), (-9.667, 2.132, -0.4269), (-11.66, 1.982, -0.2111), (-11.57, -0.0138, -0.1665), (-9.569, 0.1387, -0.2126), (-9.666, 2.135, -0.2573), (-11.53, -2.239, -0.241), (-9.529, -2.227, -0.2883), (-11.54, -0.2388, -0.2471), (-9.537, -0.2271, -0.2944), (-11.54, -0.2384, -0.07739), (-11.53, -2.238, -0.07131), (-9.528, -2.227, -0.1186), (-9.535, -0.2267, -0.1247), (-5.46, -8.322, -0.2511), (-7.448, -8.597, -0.2013), (-5.287, -10.31, -0.2236), (-7.275, -10.58, -0.1738), (-5.285, -10.31, -0.05397), (-5.459, -8.32, -0.08145), (-7.447, -8.595, -0.03162), (-7.273, -10.58, -0.004135), (-5.394, -10.78, -0.2111), (-7.393, -10.73, -0.1663), (-5.427, -12.78, -0.1626), (-7.426, -12.73, -0.1178), (-5.425, -12.78, 0.007009), (-5.393, -10.78, -0.0415), (-7.392, -10.73, 0.003381), (-7.425, -12.73, 0.05189), (-7.547, -10.75, -0.3352), (-9.543, -10.9, -0.263), (-7.454, -12.75, -0.2938), (-9.45, -12.9, -0.2217), (-7.452, -12.75, -0.1242), (-7.545, -10.75, -0.1655), (-9.541, -10.9, -0.0934), (-9.448, -12.9, -0.05204), (-7.558, -8.504, -0.2724), (-9.556, -8.596, -0.1858), (-7.499, -10.5, -0.2071), (-9.497, -10.59, -0.1205), (-7.496, -10.5, -0.03756), (-7.555, -8.5, -0.1029), (-9.553, -8.592, -0.01626), (-9.494, -10.59, 0.04904), (-11.38, -8.449, -0.1781), (-9.377, -8.459, -0.04074), (-11.37, -6.451, -0.2848), (-9.368, -6.46, -0.1474), (-11.37, -6.445, -0.1154), (-11.38, -8.443, -0.008741), (-9.382, -8.453, 0.1287), (-9.373, -6.455, 0.02198), (-11.64, -10.53, -0.158), (-9.637, -10.54, -0.214), (-11.63, -8.531, -0.2258), (-9.63, -8.544, -0.2817), (-11.63, -8.527, -0.05614), (-11.64, -10.53, 0.01156), (-9.636, -10.54, -0.04439), (-9.628, -8.54, -0.1121), (-5.462, -1.39, -0.4104), (-7.46, -1.441, -0.2879), (-5.429, -3.39, -0.3934), (-7.427, -3.441, -0.2709), (-5.425, -3.389, -0.2238), (-5.458, -1.389, -0.2408), (-7.456, -1.44, -0.1183), (-7.423, -3.44, -0.1013), (-5.546, 0.8745, -0.4262), (-7.541, 0.7096, -0.3042), (-5.441, -1.121, -0.3778), (-7.435, -1.286, -0.2559), (-5.437, -1.118, -0.2083), (-5.543, 0.8773, -0.2566), (-7.537, 0.7124, -0.1347), (-7.432, -1.283, -0.08631), (-5.355, 2.96, -0.4944), (-7.35, 2.809, -0.3725), (-5.258, 0.9643, -0.4498), (-7.253, 0.8129, -0.3278), (-5.254, 0.9669, -0.2802), (-5.351, 2.963, -0.3249), (-7.346, 2.812, -0.2029), (-7.249, 0.8155, -0.1583), (-5.589, 4.916, -0.4158), (-7.588, 4.927, -0.3348), (-5.596, 2.916, -0.4219), (-7.595, 2.927, -0.3409), (-5.593, 2.915, -0.2523), (-5.586, 4.915, -0.2462), (-7.586, 4.927, -0.1652), (-7.593, 2.927, -0.1712), (-6.59, 4.922, -0.2872), (-6.598, 2.922, -0.2933), (-6.588, 4.922, -0.1176), (-6.595, 2.922, -0.1237), (-9.731, 4.716, -0.3777), (-7.731, 4.768, -0.3486), (-9.763, 6.716, -0.3947), (-7.764, 6.768, -0.3656), (-9.764, 6.717, -0.225), (-9.732, 4.717, -0.208), (-7.732, 4.769, -0.1789), (-7.765, 6.769, -0.1959), (-9.576, 0.5448, -0.3487), (-7.579, 0.6983, -0.3191), (-9.672, 2.541, -0.3933), (-7.676, 2.694, -0.3637), (-9.673, 2.543, -0.2237), (-9.577, 0.5471, -0.1791), (-7.581, 0.7006, -0.1495), (-7.677, 2.697, -0.1941), (-9.483, -1.664, -0.421), (-7.484, -1.652, -0.3926), (-9.491, 0.3363, -0.4271), (-7.491, 0.3481, -0.3986), (-9.492, 0.3366, -0.2574), (-9.484, -1.663, -0.2514), (-7.484, -1.652, -0.2229), (-7.492, 0.3485, -0.229), (-11.9, 11.72, -0.5448), (-9.899, 11.71, -0.4074), (-11.89, 13.72, -0.6515), (-9.89, 13.71, -0.5141), (-11.89, 13.73, -0.4821), (-11.9, 11.73, -0.3754), (-9.903, 11.72, -0.238), (-9.894, 13.72, -0.3447), (-12.05, 9.477, -0.3027), (-10.05, 9.461, -0.3628), (-12.04, 11.48, -0.4093), (-10.04, 11.46, -0.4695), (-12.04, 11.48, -0.2398), (-12.05, 9.483, -0.1332), (-10.05, 9.466, -0.1933), (-10.04, 11.46, -0.3), (-11.96, 6.989, -0.477), (-9.974, 7.294, -0.5295), (-12.15, 8.974, -0.4123), (-10.17, 9.279, -0.4647), (-12.15, 8.971, -0.2426), (-11.96, 6.986, -0.3074), (-9.972, 7.291, -0.3598), (-10.16, 9.276, -0.2951), (-9.984, 9.133, -0.3475), (-7.984, 9.117, -0.4076), (-9.975, 11.13, -0.4542), (-7.975, 11.12, -0.5143), (-9.973, 11.14, -0.2846), (-9.982, 9.139, -0.178), (-7.982, 9.122, -0.2381), (-7.973, 11.12, -0.3448), (-9.847, 11.82, -0.4544), (-7.858, 11.6, -0.2466), (-9.708, 13.81, -0.522), (-7.719, 13.59, -0.3142), (-9.714, 13.81, -0.3528), (-9.853, 11.82, -0.2852), (-7.864, 11.61, -0.07729), (-7.726, 13.6, -0.1449), (-9.766, 7.301, -0.4048), (-7.781, 7.606, -0.4573), (-9.956, 9.28, -0.2013), (-7.971, 9.585, -0.2537), (-9.953, 9.27, -0.03213), (-9.763, 7.291, -0.2357), (-7.778, 7.596, -0.2882), (-7.968, 9.575, -0.0846), (-4.659, 9.288, -0.3837), (-6.645, 8.994, -0.4473), (-4.474, 7.302, -0.3237), (-6.459, 7.008, -0.3874), (-4.476, 7.305, -0.1541), (-4.661, 9.291, -0.2141), (-6.647, 8.997, -0.2777), (-6.462, 7.011, -0.2177), (-5.653, 9.142, -0.3274), (-5.468, 7.157, -0.2674), (-5.655, 9.145, -0.1578), (-5.47, 7.159, -0.09781), (0.1247, 13.81, -1.649), (1.063, 14.04, -4.458), (0.2202, 11.84, -1.827), (1.158, 12.06, -4.635), (0.3118, 11.84, -1.746), (0.2162, 13.81, -1.569), (1.154, 14.04, -4.377), (1.25, 12.06, -4.554), (0.2161, 11.72, -1.714), (1.162, 11.62, -4.527), (0.2054, 9.734, -1.608), (1.151, 9.634, -4.421), (0.2969, 9.736, -1.527), (0.3077, 11.72, -1.634), (1.253, 11.62, -4.447), (1.243, 9.636, -4.341), (1.216, 11.69, -4.651), (2.17, 11.8, -7.456), (1.237, 9.708, -4.76), (2.191, 9.818, -7.566), (1.328, 9.706, -4.679), (1.307, 11.69, -4.57), (2.261, 11.8, -7.376), (2.282, 9.816, -7.485), (1.075, 14.05, -4.626), (2.029, 14.16, -7.431), (1.096, 12.07, -4.735), (2.05, 12.18, -7.54), (1.188, 12.07, -4.654), (1.166, 14.05, -4.545), (2.12, 14.16, -7.35), (2.142, 12.18, -7.459), (1.397, -3.629, -4.397), (2.341, -3.568, -7.214), (1.444, -5.611, -4.427), (2.387, -5.55, -7.244), (1.535, -5.608, -4.347), (1.489, -3.626, -4.317), (2.433, -3.565, -7.133), (2.479, -5.547, -7.164), (1.961, -5.564, -6.062), (2.907, -5.664, -8.875), (1.951, -7.545, -5.956), (2.896, -7.645, -8.769), (2.042, -7.543, -5.876), (2.053, -5.562, -5.982), (2.998, -5.662, -8.795), (2.988, -7.643, -8.689), (2.885, -5.914, -8.661), (3.792, -5.804, -11.51), (2.906, -7.895, -8.77), (3.814, -7.785, -11.62), (2.998, -7.896, -8.693), (2.977, -5.915, -8.584), (3.885, -5.805, -11.43), (3.906, -7.786, -11.54), (2.351, -3.762, -7.238), (3.305, -3.652, -10.04), (2.373, -5.743, -7.347), (3.326, -5.633, -10.15), (2.464, -5.744, -7.266), (2.443, -3.763, -7.157), (3.396, -3.653, -9.962), (3.418, -5.634, -10.07), (2.875, 11.88, -10.27), (2.029, 11.94, -7.369), (2.906, 13.86, -10.31), (2.061, 13.93, -7.415), (3.0, 13.86, -10.24), (2.969, 11.88, -10.19), (2.124, 11.94, -7.298), (2.155, 13.93, -7.344), (3.067, 9.657, -10.5), (2.114, 9.72, -7.689), (3.098, 11.64, -10.54), (2.145, 11.7, -7.735), (3.19, 11.64, -10.46), (3.158, 9.656, -10.42), (2.205, 9.719, -7.608), (2.236, 11.7, -7.654), (0.6796, -10.36, -1.676), (1.617, -10.42, -4.498), (0.7227, -12.34, -1.57), (1.66, -12.4, -4.392), (0.8144, -12.34, -1.49), (0.7714, -10.36, -1.596), (1.709, -10.42, -4.418), (1.752, -12.4, -4.312), (1.703, -10.33, -4.245), (2.462, -10.34, -7.205), (1.72, -12.31, -4.218), (2.48, -12.33, -7.178), (1.817, -12.31, -4.153), (1.799, -10.33, -4.181), (2.558, -10.34, -7.14), (2.576, -12.32, -7.113), (0.6351, -8.303, -1.568), (1.568, -8.316, -4.395), (0.684, -10.29, -1.511), (1.617, -10.3, -4.338), (0.7758, -10.28, -1.432), (0.7269, -8.298, -1.489), (1.66, -8.311, -4.316), (1.709, -10.29, -4.259), (0.6741, -6.226, -1.673), (1.59, -6.059, -4.507), (0.7448, -8.204, -1.806), (1.66, -8.038, -4.64), (0.8371, -8.202, -1.728), (0.7664, -6.224, -1.595), (1.682, -6.057, -4.429), (1.752, -8.036, -4.562), (1.562, -8.251, -4.601), (2.495, -8.264, -7.428), (1.61, -10.23, -4.545), (2.544, -10.25, -7.371), (1.702, -10.23, -4.465), (1.653, -8.246, -4.522), (2.587, -8.259, -7.349), (2.636, -10.24, -7.292), (1.357, -1.552, -4.459), (2.301, -1.491, -7.276), (1.403, -3.534, -4.489), (2.347, -3.473, -7.306), (1.495, -3.532, -4.409), (1.448, -1.55, -4.379), (2.392, -1.489, -7.196), (2.439, -3.471, -7.226), (0.5446, -3.606, -1.794), (1.588, -3.543, -4.517), (0.5909, -5.588, -1.824), (1.634, -5.525, -4.548), (0.6794, -5.586, -1.735), (0.6331, -3.604, -1.705), (1.676, -3.54, -4.429), (1.723, -5.522, -4.459), (0.5392, -1.53, -1.887), (1.558, -1.467, -4.634), (0.5855, -3.512, -1.917), (1.604, -3.449, -4.664), (0.6748, -3.509, -1.83), (0.6285, -1.527, -1.8), (1.647, -1.464, -4.548), (1.694, -3.446, -4.578), (0.4342, 0.6128, -1.828), (1.379, 0.6164, -4.645), (0.4707, -1.37, -1.801), (1.416, -1.366, -4.617), (0.5623, -1.366, -1.72), (0.5257, 0.6162, -1.748), (1.471, 0.6198, -4.565), (1.507, -1.363, -4.537), (0.3955, 2.714, -1.831), (1.337, 2.831, -4.648), (0.4483, 0.7334, -1.921), (1.389, 0.8505, -4.737), (0.5399, 0.7351, -1.841), (0.4871, 2.716, -1.751), (1.428, 2.833, -4.568), (1.481, 0.8522, -4.657), (0.3962, 4.777, -2.061), (1.338, 4.881, -4.877), (0.4472, 2.796, -2.136), (1.389, 2.899, -4.953), (0.5388, 2.798, -2.056), (0.4878, 4.779, -1.981), (1.429, 4.882, -4.797), (1.48, 2.901, -4.873), (0.3146, 6.963, -2.085), (1.261, 6.927, -4.9), (0.3455, 4.981, -2.016), (1.292, 4.945, -4.832), (0.437, 4.985, -1.936), (0.4061, 6.967, -2.005), (1.352, 6.931, -4.82), (1.383, 4.949, -4.751), (0.8025, 9.391, -3.49), (1.68, 9.104, -6.34), (0.7376, 7.421, -3.216), (1.615, 7.135, -6.066), (0.8309, 7.422, -3.142), (0.8958, 9.392, -3.415), (1.773, 9.106, -6.265), (1.708, 7.136, -5.991), (2.386, 4.921, -8.066), (1.489, 4.922, -5.209), (2.352, 6.904, -8.095), (1.456, 6.905, -5.238), (2.445, 6.907, -8.019), (2.479, 4.925, -7.99), (1.582, 4.926, -5.133), (1.549, 6.908, -5.162), (2.413, 2.925, -8.017), (1.472, 2.807, -5.201), (2.36, 4.905, -7.927), (1.419, 4.788, -5.111), (2.451, 4.907, -7.847), (2.504, 2.926, -7.937), (1.563, 2.809, -5.121), (1.51, 4.79, -5.031), (2.366, 0.8522, -7.658), (1.425, 0.7486, -4.841), (2.315, 2.833, -7.582), (1.374, 2.73, -4.766), (2.407, 2.835, -7.502), (2.458, 0.8541, -7.578), (1.516, 0.7505, -4.761), (1.465, 2.732, -4.686), (2.335, -1.44, -7.549), (1.389, -1.404, -4.734), (2.304, 0.5419, -7.618), (1.358, 0.5779, -4.802), (2.395, 0.5459, -7.538), (2.426, -1.436, -7.469), (1.48, -1.4, -4.653), (1.449, 0.5818, -4.722), (5.3, 4.907, -17.42), (4.47, 4.907, -14.51), (5.263, 6.889, -17.45), (4.434, 6.89, -14.54), (5.357, 6.892, -17.38), (5.394, 4.91, -17.35), (4.565, 4.911, -14.44), (4.528, 6.893, -14.47), (5.304, 2.708, -16.98), (4.363, 2.591, -14.16), (5.251, 4.689, -16.89), (4.31, 4.572, -14.07), (5.343, 4.691, -16.81), (5.395, 2.71, -16.9), (4.454, 2.593, -14.08), (4.401, 4.574, -13.99), (5.323, 0.6348, -16.92), (4.381, 0.5312, -14.1), (5.272, 2.616, -16.84), (4.33, 2.512, -14.02), (5.363, 2.618, -16.76), (5.414, 0.6366, -16.84), (4.472, 0.5331, -14.02), (4.422, 2.514, -13.94), (5.4, -1.707, -16.73), (4.454, -1.671, -13.92), (5.369, 0.2751, -16.8), (4.423, 0.3111, -13.99), (5.461, 0.2791, -16.72), (5.492, -1.703, -16.65), (4.545, -1.667, -13.84), (4.515, 0.315, -13.91), (2.735, -8.145, -8.148), (3.673, -7.92, -10.96), (2.831, -10.12, -8.325), (3.769, -9.894, -11.13), (2.922, -10.12, -8.244), (2.827, -8.142, -8.067), (3.765, -7.917, -10.88), (3.86, -9.892, -11.05), (2.893, -10.26, -8.386), (3.838, -10.36, -11.2), (2.882, -12.24, -8.28), (3.827, -12.34, -11.09), (2.973, -12.24, -8.199), (2.984, -10.25, -8.306), (3.93, -10.35, -11.12), (3.919, -12.34, -11.01), (3.755, -10.34, -11.32), (4.711, -10.24, -14.12), (3.806, -12.32, -11.39), (4.762, -12.22, -14.19), (3.897, -12.32, -11.31), (3.846, -10.34, -11.24), (4.802, -10.24, -14.04), (4.853, -12.22, -14.11), (3.761, -8.052, -11.28), (4.726, -8.007, -14.08), (3.783, -10.04, -11.32), (4.749, -9.99, -14.12), (3.874, -10.03, -11.24), (3.852, -8.052, -11.2), (4.817, -8.007, -14.0), (4.839, -9.989, -14.03), (5.476, -7.719, -16.66), (4.631, -7.657, -13.76), (5.508, -5.737, -16.7), (4.662, -5.675, -13.81), (5.602, -5.738, -16.63), (5.571, -7.72, -16.59), (4.725, -7.659, -13.69), (4.757, -5.676, -13.74), (5.384, -7.707, -15.97), (5.416, -5.725, -16.01), (5.478, -7.708, -15.89), (5.51, -5.726, -15.94), (5.716, -9.94, -17.04), (4.762, -9.876, -14.23), (5.747, -7.957, -17.08), (4.794, -7.894, -14.28), (5.839, -7.958, -17.0), (5.807, -9.941, -16.96), (4.854, -9.877, -14.15), (4.885, -7.895, -14.2), (5.498, -9.923, -16.25), (5.529, -7.941, -16.29), (5.589, -9.924, -16.17), (5.62, -7.942, -16.21), (2.517, -1.057, -8.246), (3.502, -1.052, -11.03), (2.553, -3.039, -8.219), (3.539, -3.034, -11.0), (2.644, -3.036, -8.135), (2.607, -1.054, -8.163), (3.593, -1.049, -10.94), (3.629, -3.031, -10.92), (2.97, -1.052, -9.263), (3.007, -3.035, -9.235), (3.06, -1.049, -9.18), (3.097, -3.032, -9.152), (2.472, 1.077, -8.195), (3.454, 1.195, -10.97), (2.525, -0.9036, -8.285), (3.506, -0.7857, -11.06), (2.615, -0.902, -8.202), (2.562, 1.079, -8.112), (3.544, 1.196, -10.89), (3.597, -0.7842, -10.98), (2.292, 3.148, -7.913), (3.274, 3.252, -10.69), (2.343, 1.167, -7.989), (3.325, 1.271, -10.77), (2.433, 1.168, -7.906), (2.382, 3.149, -7.83), (3.365, 3.254, -10.61), (3.416, 1.273, -10.69), (2.351, 5.245, -8.367), (3.337, 5.211, -11.15), (2.382, 3.263, -8.299), (3.368, 3.229, -11.08), (2.472, 3.267, -8.215), (2.441, 5.249, -8.284), (3.428, 5.215, -11.06), (3.459, 3.233, -10.99), (4.317, 5.144, -14.1), (3.414, 5.142, -11.25), (4.281, 7.126, -14.13), (3.377, 7.124, -11.28), (4.373, 7.13, -14.05), (4.41, 5.147, -14.02), (3.506, 5.145, -11.17), (3.47, 7.128, -11.2), (4.387, 1.106, -14.08), (3.486, 1.003, -11.23), (4.336, 3.087, -14.01), (3.436, 2.984, -11.15), (4.429, 3.089, -13.93), (4.48, 1.108, -14.01), (3.579, 1.005, -11.15), (3.528, 2.986, -11.08), (4.348, -1.228, -13.9), (3.443, -1.19, -11.05), (4.317, 0.7542, -13.97), (3.412, 0.7919, -11.12), (4.41, 0.7581, -13.89), (4.441, -1.224, -13.82), (3.536, -1.186, -10.97), (3.505, 0.7958, -11.04), (4.965, 12.11, -17.05), (4.119, 12.17, -14.15), (4.996, 14.09, -17.09), (4.151, 14.16, -14.2), (5.09, 14.09, -17.02), (5.059, 12.11, -16.98), (4.214, 12.17, -14.08), (4.245, 14.15, -14.12), (5.229, 9.892, -17.22), (4.276, 9.955, -14.41), (5.26, 11.87, -17.26), (4.307, 11.94, -14.46), (5.352, 11.87, -17.18), (5.32, 9.891, -17.14), (4.367, 9.954, -14.33), (4.398, 11.94, -14.37), (5.337, 7.744, -17.44), (4.399, 7.489, -14.63), (5.183, 9.714, -17.28), (4.245, 9.458, -14.47), (5.274, 9.721, -17.2), (5.428, 7.751, -17.36), (4.49, 7.496, -14.55), (4.336, 9.466, -14.39), (4.264, 9.462, -14.31), (3.311, 9.525, -11.5), (4.295, 11.44, -14.36), (3.342, 11.51, -11.55), (4.387, 11.44, -14.28), (4.355, 9.461, -14.23), (3.402, 9.524, -11.42), (3.433, 11.51, -11.47), (4.036, 11.92, -13.89), (3.231, 12.18, -10.98), (4.106, 13.89, -14.14), (3.301, 14.15, -11.23), (4.201, 13.89, -14.07), (4.131, 11.92, -13.82), (3.326, 12.18, -10.91), (3.396, 14.15, -11.16), (4.436, 7.963, -14.22), (3.498, 7.708, -11.42), (4.207, 9.924, -14.12), (3.27, 9.669, -11.32), (4.298, 9.938, -14.04), (4.526, 7.978, -14.14), (3.589, 7.722, -11.33), (3.36, 9.683, -11.24), (1.832, 9.247, -6.574), (2.707, 9.489, -9.432), (1.916, 7.274, -6.782), (2.791, 7.515, -9.641), (2.009, 7.275, -6.708), (1.926, 9.249, -6.499), (2.801, 9.491, -9.357), (2.884, 7.517, -9.566), (-9.685, 2.98, -0.3338), (-7.686, 2.927, -0.3066), (-9.652, 4.977, -0.1974), (-7.653, 4.924, -0.1702), (-9.653, 4.97, -0.02798), (-9.686, 2.973, -0.1644), (-7.687, 2.92, -0.1371), (-7.654, 4.917, -0.000726), (4.323, -6.184, -13.2), (3.478, -6.122, -10.3), (4.295, -4.203, -13.29), (3.449, -4.141, -10.39), (4.389, -4.199, -13.22), (4.417, -6.18, -13.13), (3.572, -6.118, -10.23), (3.544, -4.137, -10.32)], [], [(10, 6, 7, 11), (1, 3, 7, 6), (2, 0, 5, 4), (9, 2, 4, 11), (8, 1, 6, 10), (0, 8, 10, 5), (3, 9, 11, 7), (5, 10, 11, 4), (17, 18, 19, 16), (13, 15, 19, 18), (14, 12, 17, 16), (15, 14, 16, 19), (12, 13, 18, 17), (25, 26, 27, 24), (21, 23, 27, 26), (22, 20, 25, 24), (23, 22, 24, 27), (20, 21, 26, 25), (33, 34, 35, 32), (29, 31, 35, 34), (30, 28, 33, 32), (31, 30, 32, 35), (28, 29, 34, 33), (41, 42, 43, 40), (37, 39, 43, 42), (38, 36, 41, 40), (39, 38, 40, 43), (36, 37, 42, 41), (49, 50, 51, 48), (45, 47, 51, 50), (46, 44, 49, 48), (47, 46, 48, 51), (44, 45, 50, 49), (57, 58, 59, 56), (53, 55, 59, 58), (54, 52, 57, 56), (55, 54, 56, 59), (52, 53, 58, 57), (65, 66, 67, 64), (61, 63, 67, 66), (62, 60, 65, 64), (63, 62, 64, 67), (60, 61, 66, 65), (73, 74, 75, 72), (69, 71, 75, 74), (70, 68, 73, 72), (71, 70, 72, 75), (68, 69, 74, 73), (81, 82, 83, 80), (77, 79, 83, 82), (78, 76, 81, 80), (79, 78, 80, 83), (76, 77, 82, 81), (89, 90, 91, 88), (85, 87, 91, 90), (86, 84, 89, 88), (87, 86, 88, 91), (84, 85, 90, 89), (97, 98, 99, 96), (93, 95, 99, 98), (94, 92, 97, 96), (95, 94, 96, 99), (92, 93, 98, 97), (105, 106, 107, 104), (101, 103, 107, 106), (102, 100, 105, 104), (103, 102, 104, 107), (100, 101, 106, 105), (113, 114, 115, 112), (109, 111, 115, 114), (110, 108, 113, 112), (111, 110, 112, 115), (108, 109, 114, 113), (121, 122, 123, 120), (117, 119, 123, 122), (118, 116, 121, 120), (119, 118, 120, 123), (116, 117, 122, 121), (129, 130, 131, 128), (125, 127, 131, 130), (126, 124, 129, 128), (127, 126, 128, 131), (124, 125, 130, 129), (137, 138, 139, 136), (133, 135, 139, 138), (134, 132, 137, 136), (135, 134, 136, 139), (132, 133, 138, 137), (145, 146, 147, 144), (141, 143, 147, 146), (142, 140, 145, 144), (143, 142, 144, 147), (140, 141, 146, 145), (153, 154, 155, 152), (149, 151, 155, 154), (150, 148, 153, 152), (151, 150, 152, 155), (148, 149, 154, 153), (161, 162, 163, 160), (157, 159, 163, 162), (158, 156, 161, 160), (159, 158, 160, 163), (156, 157, 162, 161), (169, 170, 171, 168), (165, 167, 171, 170), (166, 164, 169, 168), (167, 166, 168, 171), (164, 165, 170, 169), (177, 178, 179, 176), (173, 175, 179, 178), (174, 172, 177, 176), (175, 174, 176, 179), (172, 173, 178, 177), (185, 186, 187, 184), (181, 183, 187, 186), (182, 180, 185, 184), (183, 182, 184, 187), (180, 181, 186, 185), (193, 194, 195, 192), (189, 191, 195, 194), (190, 188, 193, 192), (191, 190, 192, 195), (188, 189, 194, 193), (201, 202, 203, 200), (197, 199, 203, 202), (198, 196, 201, 200), (199, 198, 200, 203), (196, 197, 202, 201), (209, 210, 211, 208), (205, 207, 211, 210), (206, 204, 209, 208), (207, 206, 208, 211), (204, 205, 210, 209), (217, 218, 219, 216), (213, 215, 219, 218), (214, 212, 217, 216), (215, 214, 216, 219), (212, 213, 218, 217), (230, 226, 227, 231), (221, 223, 227, 226), (222, 220, 225, 224), (229, 222, 224, 231), (228, 221, 226, 230), (220, 228, 230, 225), (223, 229, 231, 227), (225, 230, 231, 224), (237, 238, 239, 236), (233, 235, 239, 238), (234, 232, 237, 236), (235, 234, 236, 239), (232, 233, 238, 237), (245, 246, 247, 244), (241, 243, 247, 246), (242, 240, 245, 244), (243, 242, 244, 247), (240, 241, 246, 245), (253, 254, 255, 252), (249, 251, 255, 254), (250, 248, 253, 252), (251, 250, 252, 255), (248, 249, 254, 253), (261, 262, 263, 260), (257, 259, 263, 262), (258, 256, 261, 260), (259, 258, 260, 263), (256, 257, 262, 261), (269, 270, 271, 268), (265, 267, 271, 270), (266, 264, 269, 268), (267, 266, 268, 271), (264, 265, 270, 269), (277, 278, 279, 276), (273, 275, 279, 278), (274, 272, 277, 276), (275, 274, 276, 279), (272, 273, 278, 277), (285, 286, 287, 284), (281, 283, 287, 286), (282, 280, 285, 284), (283, 282, 284, 287), (280, 281, 286, 285), (293, 294, 295, 292), (289, 291, 295, 294), (290, 288, 293, 292), (291, 290, 292, 295), (288, 289, 294, 293), (301, 302, 303, 300), (297, 299, 303, 302), (298, 296, 301, 300), (299, 298, 300, 303), (296, 297, 302, 301), (309, 310, 311, 308), (305, 307, 311, 310), (306, 304, 309, 308), (307, 306, 308, 311), (304, 305, 310, 309), (317, 318, 319, 316), (313, 315, 319, 318), (314, 312, 317, 316), (315, 314, 316, 319), (312, 313, 318, 317), (325, 326, 327, 324), (321, 323, 327, 326), (322, 320, 325, 324), (323, 322, 324, 327), (320, 321, 326, 325), (333, 334, 335, 332), (329, 331, 335, 334), (330, 328, 333, 332), (331, 330, 332, 335), (328, 329, 334, 333), (346, 342, 343, 347), (337, 339, 343, 342), (338, 336, 341, 340), (345, 338, 340, 347), (344, 337, 342, 346), (336, 344, 346, 341), (339, 345, 347, 343), (341, 346, 347, 340), (353, 354, 355, 352), (349, 351, 355, 354), (350, 348, 353, 352), (351, 350, 352, 355), (348, 349, 354, 353), (361, 362, 363, 360), (357, 359, 363, 362), (358, 356, 361, 360), (359, 358, 360, 363), (356, 357, 362, 361), (369, 370, 371, 368), (365, 367, 371, 370), (366, 364, 369, 368), (367, 366, 368, 371), (364, 365, 370, 369), (377, 378, 379, 376), (373, 375, 379, 378), (374, 372, 377, 376), (375, 374, 376, 379), (372, 373, 378, 377), (385, 386, 387, 384), (381, 383, 387, 386), (382, 380, 385, 384), (383, 382, 384, 387), (380, 381, 386, 385), (393, 394, 395, 392), (389, 391, 395, 394), (390, 388, 393, 392), (391, 390, 392, 395), (388, 389, 394, 393), (401, 402, 403, 400), (397, 399, 403, 402), (398, 396, 401, 400), (399, 398, 400, 403), (396, 397, 402, 401), (409, 410, 411, 408), (405, 407, 411, 410), (406, 404, 409, 408), (407, 406, 408, 411), (404, 405, 410, 409), (417, 418, 419, 416), (413, 415, 419, 418), (414, 412, 417, 416), (415, 414, 416, 419), (412, 413, 418, 417), (430, 426, 427, 431), (421, 423, 427, 426), (422, 420, 425, 424), (429, 422, 424, 431), (428, 421, 426, 430), (420, 428, 430, 425), (423, 429, 431, 427), (425, 430, 431, 424), (437, 436, 439, 438), (433, 438, 439, 435), (434, 436, 437, 432), (435, 439, 436, 434), (432, 437, 438, 433), (445, 444, 447, 446), (441, 446, 447, 443), (442, 444, 445, 440), (443, 447, 444, 442), (440, 445, 446, 441), (453, 452, 455, 454), (449, 454, 455, 451), (450, 452, 453, 448), (451, 455, 452, 450), (448, 453, 454, 449), (461, 460, 463, 462), (457, 462, 463, 459), (458, 460, 461, 456), (459, 463, 460, 458), (456, 461, 462, 457), (469, 468, 471, 470), (465, 470, 471, 467), (466, 468, 469, 464), (467, 471, 468, 466), (464, 469, 470, 465), (477, 476, 479, 478), (473, 478, 479, 475), (474, 476, 477, 472), (475, 479, 476, 474), (472, 477, 478, 473), (485, 484, 487, 486), (481, 486, 487, 483), (482, 484, 485, 480), (483, 487, 484, 482), (480, 485, 486, 481), (493, 492, 495, 494), (489, 494, 495, 491), (490, 492, 493, 488), (491, 495, 492, 490), (488, 493, 494, 489), (501, 500, 503, 502), (497, 502, 503, 499), (498, 500, 501, 496), (499, 503, 500, 498), (496, 501, 502, 497), (509, 508, 511, 510), (505, 510, 511, 507), (506, 508, 509, 504), (507, 511, 508, 506), (504, 509, 510, 505), (517, 516, 519, 518), (513, 518, 519, 515), (514, 512, 517, 516), (515, 519, 516, 514), (512, 517, 518, 513), (525, 524, 527, 526), (521, 526, 527, 523), (522, 524, 525, 520), (523, 527, 524, 522), (520, 525, 526, 521), (533, 532, 535, 534), (529, 534, 535, 531), (530, 528, 533, 532), (531, 535, 532, 530), (528, 533, 534, 529), (541, 540, 543, 542), (537, 542, 543, 539), (538, 536, 541, 540), (539, 543, 540, 538), (536, 541, 542, 537), (549, 548, 551, 550), (545, 550, 551, 547), (546, 548, 549, 544), (547, 551, 548, 546), (544, 549, 550, 545), (557, 556, 559, 558), (553, 558, 559, 555), (554, 556, 557, 552), (555, 559, 556, 554), (552, 557, 558, 553), (565, 564, 567, 566), (561, 566, 567, 563), (562, 560, 565, 564), (563, 567, 564, 562), (560, 565, 566, 561), (573, 572, 575, 574), (569, 574, 575, 571), (570, 568, 573, 572), (571, 575, 572, 570), (568, 573, 574, 569), (581, 580, 583, 582), (577, 582, 583, 579), (578, 576, 581, 580), (579, 583, 580, 578), (576, 581, 582, 577), (589, 588, 591, 590), (585, 590, 591, 587), (586, 584, 589, 588), (587, 591, 588, 586), (584, 589, 590, 585), (597, 596, 599, 598), (593, 598, 599, 595), (594, 596, 597, 592), (595, 599, 596, 594), (592, 597, 598, 593), (605, 604, 607, 606), (601, 606, 607, 603), (602, 604, 605, 600), (603, 607, 604, 602), (600, 605, 606, 601), (613, 612, 615, 614), (609, 614, 615, 611), (610, 612, 613, 608), (611, 615, 612, 610), (608, 613, 614, 609), (621, 620, 623, 622), (617, 622, 623, 619), (618, 620, 621, 616), (619, 623, 620, 618), (616, 621, 622, 617), (629, 628, 631, 630), (625, 630, 631, 627), (626, 628, 629, 624), (627, 631, 628, 626), (624, 629, 630, 625), (637, 636, 639, 638), (633, 638, 639, 635), (634, 636, 637, 632), (635, 639, 636, 634), (632, 637, 638, 633), (645, 644, 647, 646), (641, 646, 647, 643), (642, 644, 645, 640), (643, 647, 644, 642), (640, 645, 646, 641), (653, 652, 655, 654), (649, 654, 655, 651), (650, 652, 653, 648), (651, 655, 652, 650), (648, 653, 654, 649), (661, 660, 663, 662), (657, 662, 663, 659), (658, 660, 661, 656), (659, 663, 660, 658), (656, 661, 662, 657), (669, 668, 671, 670), (665, 670, 671, 667), (666, 668, 669, 664), (667, 671, 668, 666), (664, 669, 670, 665), (677, 676, 679, 678), (673, 678, 679, 675), (674, 676, 677, 672), (675, 679, 676, 674), (672, 677, 678, 673), (685, 684, 687, 686), (681, 686, 687, 683), (682, 684, 685, 680), (683, 687, 684, 682), (680, 685, 686, 681), (693, 692, 695, 694), (689, 694, 695, 691), (690, 692, 693, 688), (691, 695, 692, 690), (688, 693, 694, 689), (701, 700, 703, 702), (697, 702, 703, 699), (698, 700, 701, 696), (699, 703, 700, 698), (696, 701, 702, 697), (709, 708, 711, 710), (705, 710, 711, 707), (706, 708, 709, 704), (707, 711, 708, 706), (704, 709, 710, 705), (722, 723, 719, 718), (713, 718, 719, 715), (714, 716, 717, 712), (721, 723, 716, 714), (720, 722, 718, 713), (712, 717, 722, 720), (715, 719, 723, 721), (717, 716, 723, 722), (734, 735, 731, 730), (725, 730, 731, 727), (726, 728, 729, 724), (733, 735, 728, 726), (732, 734, 730, 725), (724, 732, 734, 729), (727, 731, 735, 733), (729, 728, 735, 734), (746, 747, 743, 742), (737, 742, 743, 739), (738, 740, 741, 736), (745, 747, 740, 738), (744, 746, 742, 737), (736, 741, 746, 744), (739, 743, 747, 745), (741, 740, 747, 746), (753, 752, 755, 754), (749, 754, 755, 751), (750, 752, 753, 748), (751, 755, 752, 750), (748, 753, 754, 749), (761, 760, 763, 762), (757, 762, 763, 759), (758, 760, 761, 756), (759, 763, 760, 758), (756, 761, 762, 757), (769, 768, 771, 770), (765, 770, 771, 767), (766, 768, 769, 764), (767, 771, 768, 766), (764, 769, 770, 765), (777, 776, 779, 778), (773, 778, 779, 775), (774, 776, 777, 772), (775, 779, 776, 774), (772, 777, 778, 773), (785, 784, 787, 786), (781, 786, 787, 783), (782, 784, 785, 780), (783, 787, 784, 782), (780, 785, 786, 781), (793, 792, 795, 794), (789, 794, 795, 791), (790, 792, 793, 788), (791, 795, 792, 790), (788, 793, 794, 789), (801, 800, 803, 802), (797, 802, 803, 799), (798, 800, 801, 796), (799, 803, 800, 798), (796, 801, 802, 797), (809, 808, 811, 810), (805, 810, 811, 807), (806, 808, 809, 804), (807, 811, 808, 806), (804, 809, 810, 805), (817, 816, 819, 818), (813, 818, 819, 815), (814, 816, 817, 812), (815, 819, 816, 814), (812, 817, 818, 813), (825, 824, 827, 826), (821, 826, 827, 823), (822, 824, 825, 820), (823, 827, 824, 822), (820, 825, 826, 821), (833, 832, 835, 834), (829, 834, 835, 831), (830, 832, 833, 828), (831, 835, 832, 830), (828, 833, 834, 829), (841, 840, 843, 842), (837, 842, 843, 839), (838, 840, 841, 836), (839, 843, 840, 838), (836, 841, 842, 837), (849, 848, 851, 850), (845, 850, 851, 847), (846, 848, 849, 844), (847, 851, 848, 846), (844, 849, 850, 845), (857, 858, 859, 856), (853, 855, 859, 858), (854, 852, 857, 856), (855, 854, 856, 859), (852, 853, 858, 857), (865, 864, 867, 866), (861, 866, 867, 863), (862, 864, 865, 860), (863, 867, 864, 862), (860, 865, 866, 861)])
_uv = me_plane_107.uv_layers.new(name='UVMap')
_uv.uv.foreach_set('vector', [0.5, 0.0, 1.0, 0.0, 1.0, 1.0, 0.5, 1.0, 1.0, 0.0, 1.0, 1.0, 1.0, 1.0, 1.0, 0.0, 0.0, 1.0, 0.0, 0.0, 0.0, 0.0, 0.0, 1.0, 0.5, 1.0, 0.0, 1.0, 0.0, 1.0, 0.5, 1.0, 0.5, 0.0, 1.0, 0.0, 1.0, 0.0, 0.5, 0.0, 0.0, 0.0, 0.5, 0.0, 0.5, 0.0, 0.0, 0.0, 1.0, 1.0, 0.5, 1.0, 0.5, 1.0, 1.0, 1.0, 0.0, 0.0, 0.5, 0.0, 0.5, 1.0, 0.0, 1.0, 0.0, 0.0, 1.0, 0.0, 1.0, 1.0, 0.0, 1.0, 1.0, 0.0, 1.0, 1.0, 1.0, 1.0, 1.0, 0.0, 0.0, 1.0, 0.0, 0.0, 0.0, 0.0, 0.0, 1.0, 1.0, 1.0, 0.0, 1.0, 0.0, 1.0, 1.0, 1.0, 0.0, 0.0, 1.0, 0.0, 1.0, 0.0, 0.0, 0.0, 0.0, 0.0, 1.0, 0.0, 1.0, 1.0, 0.0, 1.0, 1.0, 0.0, 1.0, 1.0, 1.0, 1.0, 1.0, 0.0, 0.0, 1.0, 0.0, 0.0, 0.0, 0.0, 0.0, 1.0, 1.0, 1.0, 0.0, 1.0, 0.0, 1.0, 1.0, 1.0, 0.0, 0.0, 1.0, 0.0, 1.0, 0.0, 0.0, 0.0, 0.0, 0.0, 1.0, 0.0, 1.0, 1.0, 0.0, 1.0, 1.0, 0.0, 1.0, 1.0, 1.0, 1.0, 1.0, 0.0, 0.0, 1.0, 0.0, 0.0, 0.0, 0.0, 0.0, 1.0, 1.0, 1.0, 0.0, 1.0, 0.0, 1.0, 1.0, 1.0, 0.0, 0.0, 1.0, 0.0, 1.0, 0.0, 0.0, 0.0, 0.0, 0.0, 1.0, 0.0, 1.0, 1.0, 0.0, 1.0, 1.0, 0.0, 1.0, 1.0, 1.0, 1.0, 1.0, 0.0, 0.0, 1.0, 0.0, 0.0, 0.0, 0.0, 0.0, 1.0, 1.0, 1.0, 0.0, 1.0, 0.0, 1.0, 1.0, 1.0, 0.0, 0.0, 1.0, 0.0, 1.0, 0.0, 0.0, 0.0, 0.0, 0.0, 1.0, 0.0, 1.0, 1.0, 0.0, 1.0, 1.0, 0.0, 1.0, 1.0, 1.0, 1.0, 1.0, 0.0, 0.0, 1.0, 0.0, 0.0, 0.0, 0.0, 0.0, 1.0, 1.0, 1.0, 0.0, 1.0, 0.0, 1.0, 1.0, 1.0, 0.0, 0.0, 1.0, 0.0, 1.0, 0.0, 0.0, 0.0, 0.0, 0.0, 1.0, 0.0, 1.0, 1.0, 0.0, 1.0, 1.0, 0.0, 1.0, 1.0, 1.0, 1.0, 1.0, 0.0, 0.0, 1.0, 0.0, 0.0, 0.0, 0.0, 0.0, 1.0, 1.0, 1.0, 0.0, 1.0, 0.0, 1.0, 1.0, 1.0, 0.0, 0.0, 1.0, 0.0, 1.0, 0.0, 0.0, 0.0, 0.0, 0.0, 1.0, 0.0, 1.0, 1.0, 0.0, 1.0, 1.0, 0.0, 1.0, 1.0, 1.0, 1.0, 1.0, 0.0, 0.0, 1.0, 0.0, 0.0, 0.0, 0.0, 0.0, 1.0, 1.0, 1.0, 0.0, 1.0, 0.0, 1.0, 1.0, 1.0, 0.0, 0.0, 1.0, 0.0, 1.0, 0.0, 0.0, 0.0, 0.0, 0.0, 1.0, 0.0, 1.0, 1.0, 0.0, 1.0, 1.0, 0.0, 1.0, 1.0, 1.0, 1.0, 1.0, 0.0, 0.0, 1.0, 0.0, 0.0, 0.0, 0.0, 0.0, 1.0, 1.0, 1.0, 0.0, 1.0, 0.0, 1.0, 1.0, 1.0, 0.0, 0.0, 1.0, 0.0, 1.0, 0.0, 0.0, 0.0, 0.0, 0.0, 1.0, 0.0, 1.0, 1.0, 0.0, 1.0, 1.0, 0.0, 1.0, 1.0, 1.0, 1.0, 1.0, 0.0, 0.0, 1.0, 0.0, 0.0, 0.0, 0.0, 0.0, 1.0, 1.0, 1.0, 0.0, 1.0, 0.0, 1.0, 1.0, 1.0, 0.0, 0.0, 1.0, 0.0, 1.0, 0.0, 0.0, 0.0, 0.0, 0.0, 1.0, 0.0, 1.0, 1.0, 0.0, 1.0, 1.0, 0.0, 1.0, 1.0, 1.0, 1.0, 1.0, 0.0, 0.0, 1.0, 0.0, 0.0, 0.0, 0.0, 0.0, 1.0, 1.0, 1.0, 0.0, 1.0, 0.0, 1.0, 1.0, 1.0, 0.0, 0.0, 1.0, 0.0, 1.0, 0.0, 0.0, 0.0, 0.0, 0.0, 1.0, 0.0, 1.0, 1.0, 0.0, 1.0, 1.0, 0.0, 1.0, 1.0, 1.0, 1.0, 1.0, 0.0, 0.0, 1.0, 0.0, 0.0, 0.0, 0.0, 0.0, 1.0, 1.0, 1.0, 0.0, 1.0, 0.0, 1.0, 1.0, 1.0, 0.0, 0.0, 1.0, 0.0, 1.0, 0.0, 0.0, 0.0, 0.0, 0.0, 1.0, 0.0, 1.0, 1.0, 0.0, 1.0, 1.0, 0.0, 1.0, 1.0, 1.0, 1.0, 1.0, 0.0, 0.0, 1.0, 0.0, 0.0, 0.0, 0.0, 0.0, 1.0, 1.0, 1.0, 0.0, 1.0, 0.0, 1.0, 1.0, 1.0, 0.0, 0.0, 1.0, 0.0, 1.0, 0.0, 0.0, 0.0, 0.0, 0.0, 1.0, 0.0, 1.0, 1.0, 0.0, 1.0, 1.0, 0.0, 1.0, 1.0, 1.0, 1.0, 1.0, 0.0, 0.0, 1.0, 0.0, 0.0, 0.0, 0.0, 0.0, 1.0, 1.0, 1.0, 0.0, 1.0, 0.0, 1.0, 1.0, 1.0, 0.0, 0.0, 1.0, 0.0, 1.0, 0.0, 0.0, 0.0, 0.0, 0.0, 1.0, 0.0, 1.0, 1.0, 0.0, 1.0, 1.0, 0.0, 1.0, 1.0, 1.0, 1.0, 1.0, 0.0, 0.0, 1.0, 0.0, 0.0, 0.0, 0.0, 0.0, 1.0, 1.0, 1.0, 0.0, 1.0, 0.0, 1.0, 1.0, 1.0, 0.0, 0.0, 1.0, 0.0, 1.0, 0.0, 0.0, 0.0, 0.0, 0.0, 1.0, 0.0, 1.0, 1.0, 0.0, 1.0, 1.0, 0.0, 1.0, 1.0, 1.0, 1.0, 1.0, 0.0, 0.0, 1.0, 0.0, 0.0, 0.0, 0.0, 0.0, 1.0, 1.0, 1.0, 0.0, 1.0, 0.0, 1.0, 1.0, 1.0, 0.0, 0.0, 1.0, 0.0, 1.0, 0.0, 0.0, 0.0, 0.0, 0.0, 1.0, 0.0, 1.0, 1.0, 0.0, 1.0, 1.0, 0.0, 1.0, 1.0, 1.0, 1.0, 1.0, 0.0, 0.0, 1.0, 0.0, 0.0, 0.0, 0.0, 0.0, 1.0, 1.0, 1.0, 0.0, 1.0, 0.0, 1.0, 1.0, 1.0, 0.0, 0.0, 1.0, 0.0, 1.0, 0.0, 0.0, 0.0, 0.0, 0.0, 1.0, 0.0, 1.0, 1.0, 0.0, 1.0, 1.0, 0.0, 1.0, 1.0, 1.0, 1.0, 1.0, 0.0, 0.0, 1.0, 0.0, 0.0, 0.0, 0.0, 0.0, 1.0, 1.0, 1.0, 0.0, 1.0, 0.0, 1.0, 1.0, 1.0, 0.0, 0.0, 1.0, 0.0, 1.0, 0.0, 0.0, 0.0, 0.0, 0.0, 1.0, 0.0, 1.0, 1.0, 0.0, 1.0, 1.0, 0.0, 1.0, 1.0, 1.0, 1.0, 1.0, 0.0, 0.0, 1.0, 0.0, 0.0, 0.0, 0.0, 0.0, 1.0, 1.0, 1.0, 0.0, 1.0, 0.0, 1.0, 1.0, 1.0, 0.0, 0.0, 1.0, 0.0, 1.0, 0.0, 0.0, 0.0, 0.0, 0.0, 1.0, 0.0, 1.0, 1.0, 0.0, 1.0, 1.0, 0.0, 1.0, 1.0, 1.0, 1.0, 1.0, 0.0, 0.0, 1.0, 0.0, 0.0, 0.0, 0.0, 0.0, 1.0, 1.0, 1.0, 0.0, 1.0, 0.0, 1.0, 1.0, 1.0, 0.0, 0.0, 1.0, 0.0, 1.0, 0.0, 0.0, 0.0, 0.0, 0.0, 1.0, 0.0, 1.0, 1.0, 0.0, 1.0, 1.0, 0.0, 1.0, 1.0, 1.0, 1.0, 1.0, 0.0, 0.0, 1.0, 0.0, 0.0, 0.0, 0.0, 0.0, 1.0, 1.0, 1.0, 0.0, 1.0, 0.0, 1.0, 1.0, 1.0, 0.0, 0.0, 1.0, 0.0, 1.0, 0.0, 0.0, 0.0, 0.0, 0.0, 1.0, 0.0, 1.0, 1.0, 0.0, 1.0, 1.0, 0.0, 1.0, 1.0, 1.0, 1.0, 1.0, 0.0, 0.0, 1.0, 0.0, 0.0, 0.0, 0.0, 0.0, 1.0, 1.0, 1.0, 0.0, 1.0, 0.0, 1.0, 1.0, 1.0, 0.0, 0.0, 1.0, 0.0, 1.0, 0.0, 0.0, 0.0, 0.0, 0.0, 1.0, 0.0, 1.0, 1.0, 0.0, 1.0, 1.0, 0.0, 1.0, 1.0, 1.0, 1.0, 1.0, 0.0, 0.0, 1.0, 0.0, 0.0, 0.0, 0.0, 0.0, 1.0, 1.0, 1.0, 0.0, 1.0, 0.0, 1.0, 1.0, 1.0, 0.0, 0.0, 1.0, 0.0, 1.0, 0.0, 0.0, 0.0, 0.0, 0.0, 1.0, 0.0, 1.0, 1.0, 0.0, 1.0, 1.0, 0.0, 1.0, 1.0, 1.0, 1.0, 1.0, 0.0, 0.0, 1.0, 0.0, 0.0, 0.0, 0.0, 0.0, 1.0, 1.0, 1.0, 0.0, 1.0, 0.0, 1.0, 1.0, 1.0, 0.0, 0.0, 1.0, 0.0, 1.0, 0.0, 0.0, 0.0, 0.0, 0.0, 1.0, 0.0, 1.0, 1.0, 0.0, 1.0, 1.0, 0.0, 1.0, 1.0, 1.0, 1.0, 1.0, 0.0, 0.0, 1.0, 0.0, 0.0, 0.0, 0.0, 0.0, 1.0, 1.0, 1.0, 0.0, 1.0, 0.0, 1.0, 1.0, 1.0, 0.0, 0.0, 1.0, 0.0, 1.0, 0.0, 0.0, 0.0, 0.0, 0.0, 1.0, 0.0, 1.0, 1.0, 0.0, 1.0, 1.0, 0.0, 1.0, 1.0, 1.0, 1.0, 1.0, 0.0, 0.0, 1.0, 0.0, 0.0, 0.0, 0.0, 0.0, 1.0, 1.0, 1.0, 0.0, 1.0, 0.0, 1.0, 1.0, 1.0, 0.0, 0.0, 1.0, 0.0, 1.0, 0.0, 0.0, 0.0, 0.0, 0.0, 1.0, 0.0, 1.0, 1.0, 0.0, 1.0, 1.0, 0.0, 1.0, 1.0, 1.0, 1.0, 1.0, 0.0, 0.0, 1.0, 0.0, 0.0, 0.0, 0.0, 0.0, 1.0, 1.0, 1.0, 0.0, 1.0, 0.0, 1.0, 1.0, 1.0, 0.0, 0.0, 1.0, 0.0, 1.0, 0.0, 0.0, 0.0, 0.5, 0.0, 1.0, 0.0, 1.0, 1.0, 0.5, 1.0, 1.0, 0.0, 1.0, 1.0, 1.0, 1.0, 1.0, 0.0, 0.0, 1.0, 0.0, 0.0, 0.0, 0.0, 0.0, 1.0, 0.5, 1.0, 0.0, 1.0, 0.0, 1.0, 0.5, 1.0, 0.5, 0.0, 1.0, 0.0, 1.0, 0.0, 0.5, 0.0, 0.0, 0.0, 0.5, 0.0, 0.5, 0.0, 0.0, 0.0, 1.0, 1.0, 0.5, 1.0, 0.5, 1.0, 1.0, 1.0, 0.0, 0.0, 0.5, 0.0, 0.5, 1.0, 0.0, 1.0, 0.0, 0.0, 1.0, 0.0, 1.0, 1.0, 0.0, 1.0, 1.0, 0.0, 1.0, 1.0, 1.0, 1.0, 1.0, 0.0, 0.0, 1.0, 0.0, 0.0, 0.0, 0.0, 0.0, 1.0, 1.0, 1.0, 0.0, 1.0, 0.0, 1.0, 1.0, 1.0, 0.0, 0.0, 1.0, 0.0, 1.0, 0.0, 0.0, 0.0, 0.0, 0.0, 1.0, 0.0, 1.0, 1.0, 0.0, 1.0, 1.0, 0.0, 1.0, 1.0, 1.0, 1.0, 1.0, 0.0, 0.0, 1.0, 0.0, 0.0, 0.0, 0.0, 0.0, 1.0, 1.0, 1.0, 0.0, 1.0, 0.0, 1.0, 1.0, 1.0, 0.0, 0.0, 1.0, 0.0, 1.0, 0.0, 0.0, 0.0, 0.0, 0.0, 1.0, 0.0, 1.0, 1.0, 0.0, 1.0, 1.0, 0.0, 1.0, 1.0, 1.0, 1.0, 1.0, 0.0, 0.0, 1.0, 0.0, 0.0, 0.0, 0.0, 0.0, 1.0, 1.0, 1.0, 0.0, 1.0, 0.0, 1.0, 1.0, 1.0, 0.0, 0.0, 1.0, 0.0, 1.0, 0.0, 0.0, 0.0, 0.0, 0.0, 1.0, 0.0, 1.0, 1.0, 0.0, 1.0, 1.0, 0.0, 1.0, 1.0, 1.0, 1.0, 1.0, 0.0, 0.0, 1.0, 0.0, 0.0, 0.0, 0.0, 0.0, 1.0, 1.0, 1.0, 0.0, 1.0, 0.0, 1.0, 1.0, 1.0, 0.0, 0.0, 1.0, 0.0, 1.0, 0.0, 0.0, 0.0, 0.0, 0.0, 1.0, 0.0, 1.0, 1.0, 0.0, 1.0, 1.0, 0.0, 1.0, 1.0, 1.0, 1.0, 1.0, 0.0, 0.0, 1.0, 0.0, 0.0, 0.0, 0.0, 0.0, 1.0, 1.0, 1.0, 0.0, 1.0, 0.0, 1.0, 1.0, 1.0, 0.0, 0.0, 1.0, 0.0, 1.0, 0.0, 0.0, 0.0, 0.0, 0.0, 1.0, 0.0, 1.0, 1.0, 0.0, 1.0, 1.0, 0.0, 1.0, 1.0, 1.0, 1.0, 1.0, 0.0, 0.0, 1.0, 0.0, 0.0, 0.0, 0.0, 0.0, 1.0, 1.0, 1.0, 0.0, 1.0, 0.0, 1.0, 1.0, 1.0, 0.0, 0.0, 1.0, 0.0, 1.0, 0.0, 0.0, 0.0, 0.0, 0.0, 1.0, 0.0, 1.0, 1.0, 0.0, 1.0, 1.0, 0.0, 1.0, 1.0, 1.0, 1.0, 1.0, 0.0, 0.0, 1.0, 0.0, 0.0, 0.0, 0.0, 0.0, 1.0, 1.0, 1.0, 0.0, 1.0, 0.0, 1.0, 1.0, 1.0, 0.0, 0.0, 1.0, 0.0, 1.0, 0.0, 0.0, 0.0, 0.0, 0.0, 1.0, 0.0, 1.0, 1.0, 0.0, 1.0, 1.0, 0.0, 1.0, 1.0, 1.0, 1.0, 1.0, 0.0, 0.0, 1.0, 0.0, 0.0, 0.0, 0.0, 0.0, 1.0, 1.0, 1.0, 0.0, 1.0, 0.0, 1.0, 1.0, 1.0, 0.0, 0.0, 1.0, 0.0, 1.0, 0.0, 0.0, 0.0, 0.0, 0.0, 1.0, 0.0, 1.0, 1.0, 0.0, 1.0, 1.0, 0.0, 1.0, 1.0, 1.0, 1.0, 1.0, 0.0, 0.0, 1.0, 0.0, 0.0, 0.0, 0.0, 0.0, 1.0, 1.0, 1.0, 0.0, 1.0, 0.0, 1.0, 1.0, 1.0, 0.0, 0.0, 1.0, 0.0, 1.0, 0.0, 0.0, 0.0, 0.0, 0.0, 1.0, 0.0, 1.0, 1.0, 0.0, 1.0, 1.0, 0.0, 1.0, 1.0, 1.0, 1.0, 1.0, 0.0, 0.0, 1.0, 0.0, 0.0, 0.0, 0.0, 0.0, 1.0, 1.0, 1.0, 0.0, 1.0, 0.0, 1.0, 1.0, 1.0, 0.0, 0.0, 1.0, 0.0, 1.0, 0.0, 0.0, 0.0, 0.0, 0.0, 1.0, 0.0, 1.0, 1.0, 0.0, 1.0, 1.0, 0.0, 1.0, 1.0, 1.0, 1.0, 1.0, 0.0, 0.0, 1.0, 0.0, 0.0, 0.0, 0.0, 0.0, 1.0, 1.0, 1.0, 0.0, 1.0, 0.0, 1.0, 1.0, 1.0, 0.0, 0.0, 1.0, 0.0, 1.0, 0.0, 0.0, 0.0, 0.0, 0.0, 1.0, 0.0, 1.0, 1.0, 0.0, 1.0, 1.0, 0.0, 1.0, 1.0, 1.0, 1.0, 1.0, 0.0, 0.0, 1.0, 0.0, 0.0, 0.0, 0.0, 0.0, 1.0, 1.0, 1.0, 0.0, 1.0, 0.0, 1.0, 1.0, 1.0, 0.0, 0.0, 1.0, 0.0, 1.0, 0.0, 0.0, 0.0, 0.0, 0.0, 1.0, 0.0, 1.0, 1.0, 0.0, 1.0, 1.0, 0.0, 1.0, 1.0, 1.0, 1.0, 1.0, 0.0, 0.0, 1.0, 0.0, 0.0, 0.0, 0.0, 0.0, 1.0, 1.0, 1.0, 0.0, 1.0, 0.0, 1.0, 1.0, 1.0, 0.0, 0.0, 1.0, 0.0, 1.0, 0.0, 0.0, 0.0, 0.5, 0.0, 1.0, 0.0, 1.0, 1.0, 0.5, 1.0, 1.0, 0.0, 1.0, 1.0, 1.0, 1.0, 1.0, 0.0, 0.0, 1.0, 0.0, 0.0, 0.0, 0.0, 0.0, 1.0, 0.5, 1.0, 0.0, 1.0, 0.0, 1.0, 0.5, 1.0, 0.5, 0.0, 1.0, 0.0, 1.0, 0.0, 0.5, 0.0, 0.0, 0.0, 0.5, 0.0, 0.5, 0.0, 0.0, 0.0, 1.0, 1.0, 0.5, 1.0, 0.5, 1.0, 1.0, 1.0, 0.0, 0.0, 0.5, 0.0, 0.5, 1.0, 0.0, 1.0, 0.0, 0.0, 1.0, 0.0, 1.0, 1.0, 0.0, 1.0, 1.0, 0.0, 1.0, 1.0, 1.0, 1.0, 1.0, 0.0, 0.0, 1.0, 0.0, 0.0, 0.0, 0.0, 0.0, 1.0, 1.0, 1.0, 0.0, 1.0, 0.0, 1.0, 1.0, 1.0, 0.0, 0.0, 1.0, 0.0, 1.0, 0.0, 0.0, 0.0, 0.0, 0.0, 1.0, 0.0, 1.0, 1.0, 0.0, 1.0, 1.0, 0.0, 1.0, 1.0, 1.0, 1.0, 1.0, 0.0, 0.0, 1.0, 0.0, 0.0, 0.0, 0.0, 0.0, 1.0, 1.0, 1.0, 0.0, 1.0, 0.0, 1.0, 1.0, 1.0, 0.0, 0.0, 1.0, 0.0, 1.0, 0.0, 0.0, 0.0, 0.0, 0.0, 1.0, 0.0, 1.0, 1.0, 0.0, 1.0, 1.0, 0.0, 1.0, 1.0, 1.0, 1.0, 1.0, 0.0, 0.0, 1.0, 0.0, 0.0, 0.0, 0.0, 0.0, 1.0, 1.0, 1.0, 0.0, 1.0, 0.0, 1.0, 1.0, 1.0, 0.0, 0.0, 1.0, 0.0, 1.0, 0.0, 0.0, 0.0, 0.0, 0.0, 1.0, 0.0, 1.0, 1.0, 0.0, 1.0, 1.0, 0.0, 1.0, 1.0, 1.0, 1.0, 1.0, 0.0, 0.0, 1.0, 0.0, 0.0, 0.0, 0.0, 0.0, 1.0, 1.0, 1.0, 0.0, 1.0, 0.0, 1.0, 1.0, 1.0, 0.0, 0.0, 1.0, 0.0, 1.0, 0.0, 0.0, 0.0, 0.0, 0.0, 1.0, 0.0, 1.0, 1.0, 0.0, 1.0, 1.0, 0.0, 1.0, 1.0, 1.0, 1.0, 1.0, 0.0, 0.0, 1.0, 0.0, 0.0, 0.0, 0.0, 0.0, 1.0, 1.0, 1.0, 0.0, 1.0, 0.0, 1.0, 1.0, 1.0, 0.0, 0.0, 1.0, 0.0, 1.0, 0.0, 0.0, 0.0, 0.0, 0.0, 1.0, 0.0, 1.0, 1.0, 0.0, 1.0, 1.0, 0.0, 1.0, 1.0, 1.0, 1.0, 1.0, 0.0, 0.0, 1.0, 0.0, 0.0, 0.0, 0.0, 0.0, 1.0, 1.0, 1.0, 0.0, 1.0, 0.0, 1.0, 1.0, 1.0, 0.0, 0.0, 1.0, 0.0, 1.0, 0.0, 0.0, 0.0, 0.0, 0.0, 1.0, 0.0, 1.0, 1.0, 0.0, 1.0, 1.0, 0.0, 1.0, 1.0, 1.0, 1.0, 1.0, 0.0, 0.0, 1.0, 0.0, 0.0, 0.0, 0.0, 0.0, 1.0, 1.0, 1.0, 0.0, 1.0, 0.0, 1.0, 1.0, 1.0, 0.0, 0.0, 1.0, 0.0, 1.0, 0.0, 0.0, 0.0, 0.0, 0.0, 1.0, 0.0, 1.0, 1.0, 0.0, 1.0, 1.0, 0.0, 1.0, 1.0, 1.0, 1.0, 1.0, 0.0, 0.0, 1.0, 0.0, 0.0, 0.0, 0.0, 0.0, 1.0, 1.0, 1.0, 0.0, 1.0, 0.0, 1.0, 1.0, 1.0, 0.0, 0.0, 1.0, 0.0, 1.0, 0.0, 0.0, 0.0, 0.0, 0.0, 1.0, 0.0, 1.0, 1.0, 0.0, 1.0, 1.0, 0.0, 1.0, 1.0, 1.0, 1.0, 1.0, 0.0, 0.0, 1.0, 0.0, 0.0, 0.0, 0.0, 0.0, 1.0, 1.0, 1.0, 0.0, 1.0, 0.0, 1.0, 1.0, 1.0, 0.0, 0.0, 1.0, 0.0, 1.0, 0.0, 0.0, 0.0, 0.5, 0.0, 1.0, 0.0, 1.0, 1.0, 0.5, 1.0, 1.0, 0.0, 1.0, 1.0, 1.0, 1.0, 1.0, 0.0, 0.0, 1.0, 0.0, 0.0, 0.0, 0.0, 0.0, 1.0, 0.5, 1.0, 0.0, 1.0, 0.0, 1.0, 0.5, 1.0, 0.5, 0.0, 1.0, 0.0, 1.0, 0.0, 0.5, 0.0, 0.0, 0.0, 0.5, 0.0, 0.5, 0.0, 0.0, 0.0, 1.0, 1.0, 0.5, 1.0, 0.5, 1.0, 1.0, 1.0, 0.0, 0.0, 0.5, 0.0, 0.5, 1.0, 0.0, 1.0, 0.0, 0.0, 0.0, 1.0, 1.0, 1.0, 1.0, 0.0, 1.0, 0.0, 1.0, 0.0, 1.0, 1.0, 1.0, 1.0, 0.0, 1.0, 0.0, 1.0, 0.0, 0.0, 0.0, 0.0, 1.0, 1.0, 1.0, 1.0, 0.0, 1.0, 0.0, 1.0, 0.0, 0.0, 0.0, 0.0, 1.0, 0.0, 1.0, 0.0, 0.0, 0.0, 0.0, 1.0, 1.0, 1.0, 1.0, 0.0, 1.0, 0.0, 1.0, 0.0, 1.0, 1.0, 1.0, 1.0, 0.0, 1.0, 0.0, 1.0, 0.0, 0.0, 0.0, 0.0, 1.0, 1.0, 1.0, 1.0, 0.0, 1.0, 0.0, 1.0, 0.0, 0.0, 0.0, 0.0, 1.0, 0.0, 1.0, 0.0, 0.0, 0.0, 0.0, 1.0, 1.0, 1.0, 1.0, 0.0, 1.0, 0.0, 1.0, 0.0, 1.0, 1.0, 1.0, 1.0, 0.0, 1.0, 0.0, 1.0, 0.0, 0.0, 0.0, 0.0, 1.0, 1.0, 1.0, 1.0, 0.0, 1.0, 0.0, 1.0, 0.0, 0.0, 0.0, 0.0, 1.0, 0.0, 1.0, 0.0, 0.0, 0.0, 0.0, 1.0, 1.0, 1.0, 1.0, 0.0, 1.0, 0.0, 1.0, 0.0, 1.0, 1.0, 1.0, 1.0, 0.0, 1.0, 0.0, 1.0, 0.0, 0.0, 0.0, 0.0, 1.0, 1.0, 1.0, 1.0, 0.0, 1.0, 0.0, 1.0, 0.0, 0.0, 0.0, 0.0, 1.0, 0.0, 1.0, 0.0, 0.0, 0.0, 0.0, 1.0, 1.0, 1.0, 1.0, 0.0, 1.0, 0.0, 1.0, 0.0, 1.0, 1.0, 1.0, 1.0, 0.0, 1.0, 0.0, 1.0, 0.0, 0.0, 0.0, 0.0, 1.0, 1.0, 1.0, 1.0, 0.0, 1.0, 0.0, 1.0, 0.0, 0.0, 0.0, 0.0, 1.0, 0.0, 1.0, 0.0, 0.0, 0.0, 0.0, 1.0, 1.0, 1.0, 1.0, 0.0, 1.0, 0.0, 1.0, 0.0, 1.0, 1.0, 1.0, 1.0, 0.0, 1.0, 0.0, 1.0, 0.0, 0.0, 0.0, 0.0, 1.0, 1.0, 1.0, 1.0, 0.0, 1.0, 0.0, 1.0, 0.0, 0.0, 0.0, 0.0, 1.0, 0.0, 1.0, 0.0, 0.0, 0.0, 0.0, 1.0, 1.0, 1.0, 1.0, 0.0, 1.0, 0.0, 1.0, 0.0, 1.0, 1.0, 1.0, 1.0, 0.0, 1.0, 0.0, 1.0, 0.0, 0.0, 0.0, 0.0, 1.0, 1.0, 1.0, 1.0, 0.0, 1.0, 0.0, 1.0, 0.0, 0.0, 0.0, 0.0, 1.0, 0.0, 1.0, 0.0, 0.0, 0.0, 0.0, 1.0, 1.0, 1.0, 1.0, 0.0, 1.0, 0.0, 1.0, 0.0, 1.0, 1.0, 1.0, 1.0, 0.0, 1.0, 0.0, 1.0, 0.0, 0.0, 0.0, 0.0, 1.0, 1.0, 1.0, 1.0, 0.0, 1.0, 0.0, 1.0, 0.0, 0.0, 0.0, 0.0, 1.0, 0.0, 1.0, 0.0, 0.0, 0.0, 0.0, 1.0, 1.0, 1.0, 1.0, 0.0, 1.0, 0.0, 1.0, 0.0, 1.0, 1.0, 1.0, 1.0, 0.0, 1.0, 0.0, 1.0, 0.0, 0.0, 0.0, 0.0, 1.0, 1.0, 1.0, 1.0, 0.0, 1.0, 0.0, 1.0, 0.0, 0.0, 0.0, 0.0, 1.0, 0.0, 1.0, 0.0, 0.0, 0.0, 0.0, 1.0, 1.0, 1.0, 1.0, 0.0, 1.0, 0.0, 1.0, 0.0, 1.0, 1.0, 1.0, 1.0, 0.0, 1.0, 0.0, 1.0, 0.0, 0.0, 0.0, 0.0, 1.0, 1.0, 1.0, 1.0, 0.0, 1.0, 0.0, 1.0, 0.0, 0.0, 0.0, 0.0, 1.0, 0.0, 1.0, 0.0, 0.0, 0.0, 0.0, 1.0, 1.0, 1.0, 1.0, 0.0, 1.0, 0.0, 1.0, 0.0, 1.0, 1.0, 1.0, 1.0, 0.0, 1.0, 0.0, 0.0, 0.0, 0.0, 0.0, 1.0, 1.0, 1.0, 1.0, 1.0, 0.0, 1.0, 0.0, 1.0, 0.0, 0.0, 0.0, 0.0, 1.0, 0.0, 1.0, 0.0, 0.0, 0.0, 0.0, 1.0, 1.0, 1.0, 1.0, 0.0, 1.0, 0.0, 1.0, 0.0, 1.0, 1.0, 1.0, 1.0, 0.0, 1.0, 0.0, 1.0, 0.0, 0.0, 0.0, 0.0, 1.0, 1.0, 1.0, 1.0, 0.0, 1.0, 0.0, 1.0, 0.0, 0.0, 0.0, 0.0, 1.0, 0.0, 1.0, 0.0, 0.0, 0.0, 0.0, 1.0, 1.0, 1.0, 1.0, 0.0, 1.0, 0.0, 1.0, 0.0, 1.0, 1.0, 1.0, 1.0, 0.0, 1.0, 0.0, 0.0, 0.0, 0.0, 0.0, 1.0, 1.0, 1.0, 1.0, 1.0, 0.0, 1.0, 0.0, 1.0, 0.0, 0.0, 0.0, 0.0, 1.0, 0.0, 1.0, 0.0, 0.0, 0.0, 0.0, 1.0, 1.0, 1.0, 1.0, 0.0, 1.0, 0.0, 1.0, 0.0, 1.0, 1.0, 1.0, 1.0, 0.0, 1.0, 0.0, 0.0, 0.0, 0.0, 0.0, 1.0, 1.0, 1.0, 1.0, 1.0, 0.0, 1.0, 0.0, 1.0, 0.0, 0.0, 0.0, 0.0, 1.0, 0.0, 1.0, 0.0, 0.0, 0.0, 0.0, 1.0, 1.0, 1.0, 1.0, 0.0, 1.0, 0.0, 1.0, 0.0, 1.0, 1.0, 1.0, 1.0, 0.0, 1.0, 0.0, 1.0, 0.0, 0.0, 0.0, 0.0, 1.0, 1.0, 1.0, 1.0, 0.0, 1.0, 0.0, 1.0, 0.0, 0.0, 0.0, 0.0, 1.0, 0.0, 1.0, 0.0, 0.0, 0.0, 0.0, 1.0, 1.0, 1.0, 1.0, 0.0, 1.0, 0.0, 1.0, 0.0, 1.0, 1.0, 1.0, 1.0, 0.0, 1.0, 0.0, 1.0, 0.0, 0.0, 0.0, 0.0, 1.0, 1.0, 1.0, 1.0, 0.0, 1.0, 0.0, 1.0, 0.0, 0.0, 0.0, 0.0, 1.0, 0.0, 1.0, 0.0, 0.0, 0.0, 0.0, 1.0, 1.0, 1.0, 1.0, 0.0, 1.0, 0.0, 1.0, 0.0, 1.0, 1.0, 1.0, 1.0, 0.0, 1.0, 0.0, 0.0, 0.0, 0.0, 0.0, 1.0, 1.0, 1.0, 1.0, 1.0, 0.0, 1.0, 0.0, 1.0, 0.0, 0.0, 0.0, 0.0, 1.0, 0.0, 1.0, 0.0, 0.0, 0.0, 0.0, 1.0, 1.0, 1.0, 1.0, 0.0, 1.0, 0.0, 1.0, 0.0, 1.0, 1.0, 1.0, 1.0, 0.0, 1.0, 0.0, 0.0, 0.0, 0.0, 0.0, 1.0, 1.0, 1.0, 1.0, 1.0, 0.0, 1.0, 0.0, 1.0, 0.0, 0.0, 0.0, 0.0, 1.0, 0.0, 1.0, 0.0, 0.0, 0.0, 0.0, 1.0, 1.0, 1.0, 1.0, 0.0, 1.0, 0.0, 1.0, 0.0, 1.0, 1.0, 1.0, 1.0, 0.0, 1.0, 0.0, 0.0, 0.0, 0.0, 0.0, 1.0, 1.0, 1.0, 1.0, 1.0, 0.0, 1.0, 0.0, 1.0, 0.0, 0.0, 0.0, 0.0, 1.0, 0.0, 1.0, 0.0, 0.0, 0.0, 0.0, 1.0, 1.0, 1.0, 1.0, 0.0, 1.0, 0.0, 1.0, 0.0, 1.0, 1.0, 1.0, 1.0, 0.0, 1.0, 0.0, 0.0, 0.0, 0.0, 0.0, 1.0, 1.0, 1.0, 1.0, 1.0, 0.0, 1.0, 0.0, 1.0, 0.0, 0.0, 0.0, 0.0, 1.0, 0.0, 1.0, 0.0, 0.0, 0.0, 0.0, 1.0, 1.0, 1.0, 1.0, 0.0, 1.0, 0.0, 1.0, 0.0, 1.0, 1.0, 1.0, 1.0, 0.0, 1.0, 0.0, 1.0, 0.0, 0.0, 0.0, 0.0, 1.0, 1.0, 1.0, 1.0, 0.0, 1.0, 0.0, 1.0, 0.0, 0.0, 0.0, 0.0, 1.0, 0.0, 1.0, 0.0, 0.0, 0.0, 0.0, 1.0, 1.0, 1.0, 1.0, 0.0, 1.0, 0.0, 1.0, 0.0, 1.0, 1.0, 1.0, 1.0, 0.0, 1.0, 0.0, 1.0, 0.0, 0.0, 0.0, 0.0, 1.0, 1.0, 1.0, 1.0, 0.0, 1.0, 0.0, 1.0, 0.0, 0.0, 0.0, 0.0, 1.0, 0.0, 1.0, 0.0, 0.0, 0.0, 0.0, 1.0, 1.0, 1.0, 1.0, 0.0, 1.0, 0.0, 1.0, 0.0, 1.0, 1.0, 1.0, 1.0, 0.0, 1.0, 0.0, 1.0, 0.0, 0.0, 0.0, 0.0, 1.0, 1.0, 1.0, 1.0, 0.0, 1.0, 0.0, 1.0, 0.0, 0.0, 0.0, 0.0, 1.0, 0.0, 1.0, 0.0, 0.0, 0.0, 0.0, 1.0, 1.0, 1.0, 1.0, 0.0, 1.0, 0.0, 1.0, 0.0, 1.0, 1.0, 1.0, 1.0, 0.0, 1.0, 0.0, 1.0, 0.0, 0.0, 0.0, 0.0, 1.0, 1.0, 1.0, 1.0, 0.0, 1.0, 0.0, 1.0, 0.0, 0.0, 0.0, 0.0, 1.0, 0.0, 1.0, 0.0, 0.0, 0.0, 0.0, 1.0, 1.0, 1.0, 1.0, 0.0, 1.0, 0.0, 1.0, 0.0, 1.0, 1.0, 1.0, 1.0, 0.0, 1.0, 0.0, 1.0, 0.0, 0.0, 0.0, 0.0, 1.0, 1.0, 1.0, 1.0, 0.0, 1.0, 0.0, 1.0, 0.0, 0.0, 0.0, 0.0, 1.0, 0.0, 1.0, 0.0, 0.0, 0.0, 0.0, 1.0, 1.0, 1.0, 1.0, 0.0, 1.0, 0.0, 1.0, 0.0, 1.0, 1.0, 1.0, 1.0, 0.0, 1.0, 0.0, 1.0, 0.0, 0.0, 0.0, 0.0, 1.0, 1.0, 1.0, 1.0, 0.0, 1.0, 0.0, 1.0, 0.0, 0.0, 0.0, 0.0, 1.0, 0.0, 1.0, 0.0, 0.0, 0.0, 0.0, 1.0, 1.0, 1.0, 1.0, 0.0, 1.0, 0.0, 1.0, 0.0, 1.0, 1.0, 1.0, 1.0, 0.0, 1.0, 0.0, 1.0, 0.0, 0.0, 0.0, 0.0, 1.0, 1.0, 1.0, 1.0, 0.0, 1.0, 0.0, 1.0, 0.0, 0.0, 0.0, 0.0, 1.0, 0.0, 1.0, 0.0, 0.0, 0.0, 0.0, 1.0, 1.0, 1.0, 1.0, 0.0, 1.0, 0.0, 1.0, 0.0, 1.0, 1.0, 1.0, 1.0, 0.0, 1.0, 0.0, 1.0, 0.0, 0.0, 0.0, 0.0, 1.0, 1.0, 1.0, 1.0, 0.0, 1.0, 0.0, 1.0, 0.0, 0.0, 0.0, 0.0, 1.0, 0.0, 1.0, 0.0, 0.0, 0.0, 0.0, 1.0, 1.0, 1.0, 1.0, 0.0, 1.0, 0.0, 1.0, 0.0, 1.0, 1.0, 1.0, 1.0, 0.0, 1.0, 0.0, 1.0, 0.0, 0.0, 0.0, 0.0, 1.0, 1.0, 1.0, 1.0, 0.0, 1.0, 0.0, 1.0, 0.0, 0.0, 0.0, 0.0, 1.0, 0.0, 1.0, 0.0, 0.0, 0.0, 0.0, 1.0, 1.0, 1.0, 1.0, 0.0, 1.0, 0.0, 1.0, 0.0, 1.0, 1.0, 1.0, 1.0, 0.0, 1.0, 0.0, 1.0, 0.0, 0.0, 0.0, 0.0, 1.0, 1.0, 1.0, 1.0, 0.0, 1.0, 0.0, 1.0, 0.0, 0.0, 0.0, 0.0, 1.0, 0.0, 1.0, 0.0, 0.0, 0.0, 0.0, 1.0, 1.0, 1.0, 1.0, 0.0, 1.0, 0.0, 1.0, 0.0, 1.0, 1.0, 1.0, 1.0, 0.0, 1.0, 0.0, 1.0, 0.0, 0.0, 0.0, 0.0, 1.0, 1.0, 1.0, 1.0, 0.0, 1.0, 0.0, 1.0, 0.0, 0.0, 0.0, 0.0, 1.0, 0.0, 1.0, 0.0, 0.0, 0.0, 0.0, 1.0, 1.0, 1.0, 1.0, 0.0, 1.0, 0.0, 1.0, 0.0, 1.0, 1.0, 1.0, 1.0, 0.0, 1.0, 0.0, 1.0, 0.0, 0.0, 0.0, 0.0, 1.0, 1.0, 1.0, 1.0, 0.0, 1.0, 0.0, 1.0, 0.0, 0.0, 0.0, 0.0, 1.0, 0.0, 1.0, 0.0, 0.0, 0.0, 0.0, 1.0, 1.0, 1.0, 1.0, 0.0, 1.0, 0.0, 1.0, 0.0, 1.0, 1.0, 1.0, 1.0, 0.0, 1.0, 0.0, 1.0, 0.0, 0.0, 0.0, 0.0, 1.0, 1.0, 1.0, 1.0, 0.0, 1.0, 0.0, 1.0, 0.0, 0.0, 0.0, 0.0, 1.0, 0.0, 1.0, 0.0, 0.0, 0.0, 0.0, 1.0, 1.0, 1.0, 1.0, 0.0, 1.0, 0.0, 1.0, 0.0, 1.0, 1.0, 1.0, 1.0, 0.0, 1.0, 0.0, 1.0, 0.0, 0.0, 0.0, 0.0, 1.0, 1.0, 1.0, 1.0, 0.0, 1.0, 0.0, 1.0, 0.0, 0.0, 0.0, 0.0, 1.0, 0.0, 1.0, 0.0, 0.0, 0.0, 0.0, 1.0, 1.0, 1.0, 1.0, 0.0, 1.0, 0.0, 1.0, 0.0, 1.0, 1.0, 1.0, 1.0, 0.0, 1.0, 0.0, 1.0, 0.0, 0.0, 0.0, 0.0, 1.0, 1.0, 1.0, 1.0, 0.0, 1.0, 0.0, 1.0, 0.0, 0.0, 0.0, 0.0, 1.0, 0.0, 1.0, 0.0, 0.2152, 0.0, 0.2152, 1.0, 1.0, 1.0, 1.0, 0.0, 1.0, 0.0, 1.0, 0.0, 1.0, 1.0, 1.0, 1.0, 0.0, 1.0, 0.0, 1.0, 0.0, 0.0, 0.0, 0.0, 0.2152, 1.0, 0.2152, 1.0, 0.0, 1.0, 0.0, 1.0, 0.2152, 0.0, 0.2152, 0.0, 1.0, 0.0, 1.0, 0.0, 0.0, 0.0, 0.0, 0.0, 0.2152, 0.0, 0.2152, 0.0, 1.0, 1.0, 1.0, 1.0, 0.2152, 1.0, 0.2152, 1.0, 0.0, 0.0, 0.0, 1.0, 0.2152, 1.0, 0.2152, 0.0, 0.2695, 0.0, 0.2695, 1.0, 1.0, 1.0, 1.0, 0.0, 1.0, 0.0, 1.0, 0.0, 1.0, 1.0, 1.0, 1.0, 0.0, 1.0, 0.0, 1.0, 0.0, 0.0, 0.0, 0.0, 0.2695, 1.0, 0.2695, 1.0, 0.0, 1.0, 0.0, 1.0, 0.2695, 0.0, 0.2695, 0.0, 1.0, 0.0, 1.0, 0.0, 0.0, 0.0, 0.2695, 0.0, 0.2695, 0.0, 0.0, 0.0, 1.0, 1.0, 1.0, 1.0, 0.2695, 1.0, 0.2695, 1.0, 0.0, 0.0, 0.0, 1.0, 0.2695, 1.0, 0.2695, 0.0, 0.5, 0.0, 0.5, 1.0, 1.0, 1.0, 1.0, 0.0, 1.0, 0.0, 1.0, 0.0, 1.0, 1.0, 1.0, 1.0, 0.0, 1.0, 0.0, 1.0, 0.0, 0.0, 0.0, 0.0, 0.5, 1.0, 0.5, 1.0, 0.0, 1.0, 0.0, 1.0, 0.5, 0.0, 0.5, 0.0, 1.0, 0.0, 1.0, 0.0, 0.0, 0.0, 0.0, 0.0, 0.5, 0.0, 0.5, 0.0, 1.0, 1.0, 1.0, 1.0, 0.5, 1.0, 0.5, 1.0, 0.0, 0.0, 0.0, 1.0, 0.5, 1.0, 0.5, 0.0, 0.0, 0.0, 0.0, 1.0, 1.0, 1.0, 1.0, 0.0, 1.0, 0.0, 1.0, 0.0, 1.0, 1.0, 1.0, 1.0, 0.0, 1.0, 0.0, 1.0, 0.0, 0.0, 0.0, 0.0, 1.0, 1.0, 1.0, 1.0, 0.0, 1.0, 0.0, 1.0, 0.0, 0.0, 0.0, 0.0, 1.0, 0.0, 1.0, 0.0, 0.0, 0.0, 0.0, 1.0, 1.0, 1.0, 1.0, 0.0, 1.0, 0.0, 1.0, 0.0, 1.0, 1.0, 1.0, 1.0, 0.0, 1.0, 0.0, 1.0, 0.0, 0.0, 0.0, 0.0, 1.0, 1.0, 1.0, 1.0, 0.0, 1.0, 0.0, 1.0, 0.0, 0.0, 0.0, 0.0, 1.0, 0.0, 1.0, 0.0, 0.0, 0.0, 0.0, 1.0, 1.0, 1.0, 1.0, 0.0, 1.0, 0.0, 1.0, 0.0, 1.0, 1.0, 1.0, 1.0, 0.0, 1.0, 0.0, 1.0, 0.0, 0.0, 0.0, 0.0, 1.0, 1.0, 1.0, 1.0, 0.0, 1.0, 0.0, 1.0, 0.0, 0.0, 0.0, 0.0, 1.0, 0.0, 1.0, 0.0, 0.0, 0.0, 0.0, 1.0, 1.0, 1.0, 1.0, 0.0, 1.0, 0.0, 1.0, 0.0, 1.0, 1.0, 1.0, 1.0, 0.0, 1.0, 0.0, 1.0, 0.0, 0.0, 0.0, 0.0, 1.0, 1.0, 1.0, 1.0, 0.0, 1.0, 0.0, 1.0, 0.0, 0.0, 0.0, 0.0, 1.0, 0.0, 1.0, 0.0, 0.0, 0.0, 0.0, 1.0, 1.0, 1.0, 1.0, 0.0, 1.0, 0.0, 1.0, 0.0, 1.0, 1.0, 1.0, 1.0, 0.0, 1.0, 0.0, 1.0, 0.0, 0.0, 0.0, 0.0, 1.0, 1.0, 1.0, 1.0, 0.0, 1.0, 0.0, 1.0, 0.0, 0.0, 0.0, 0.0, 1.0, 0.0, 1.0, 0.0, 0.0, 0.0, 0.0, 1.0, 1.0, 1.0, 1.0, 0.0, 1.0, 0.0, 1.0, 0.0, 1.0, 1.0, 1.0, 1.0, 0.0, 1.0, 0.0, 1.0, 0.0, 0.0, 0.0, 0.0, 1.0, 1.0, 1.0, 1.0, 0.0, 1.0, 0.0, 1.0, 0.0, 0.0, 0.0, 0.0, 1.0, 0.0, 1.0, 0.0, 0.0, 0.0, 0.0, 1.0, 1.0, 1.0, 1.0, 0.0, 1.0, 0.0, 1.0, 0.0, 1.0, 1.0, 1.0, 1.0, 0.0, 1.0, 0.0, 1.0, 0.0, 0.0, 0.0, 0.0, 1.0, 1.0, 1.0, 1.0, 0.0, 1.0, 0.0, 1.0, 0.0, 0.0, 0.0, 0.0, 1.0, 0.0, 1.0, 0.0, 0.0, 0.0, 0.0, 1.0, 1.0, 1.0, 1.0, 0.0, 1.0, 0.0, 1.0, 0.0, 1.0, 1.0, 1.0, 1.0, 0.0, 1.0, 0.0, 1.0, 0.0, 0.0, 0.0, 0.0, 1.0, 1.0, 1.0, 1.0, 0.0, 1.0, 0.0, 1.0, 0.0, 0.0, 0.0, 0.0, 1.0, 0.0, 1.0, 0.0, 0.0, 0.0, 0.0, 1.0, 1.0, 1.0, 1.0, 0.0, 1.0, 0.0, 1.0, 0.0, 1.0, 1.0, 1.0, 1.0, 0.0, 1.0, 0.0, 1.0, 0.0, 0.0, 0.0, 0.0, 1.0, 1.0, 1.0, 1.0, 0.0, 1.0, 0.0, 1.0, 0.0, 0.0, 0.0, 0.0, 1.0, 0.0, 1.0, 0.0, 0.0, 0.0, 0.0, 1.0, 1.0, 1.0, 1.0, 0.0, 1.0, 0.0, 1.0, 0.0, 1.0, 1.0, 1.0, 1.0, 0.0, 1.0, 0.0, 1.0, 0.0, 0.0, 0.0, 0.0, 1.0, 1.0, 1.0, 1.0, 0.0, 1.0, 0.0, 1.0, 0.0, 0.0, 0.0, 0.0, 1.0, 0.0, 1.0, 0.0, 0.0, 0.0, 0.0, 1.0, 1.0, 1.0, 1.0, 0.0, 1.0, 0.0, 1.0, 0.0, 1.0, 1.0, 1.0, 1.0, 0.0, 1.0, 0.0, 1.0, 0.0, 0.0, 0.0, 0.0, 1.0, 1.0, 1.0, 1.0, 0.0, 1.0, 0.0, 1.0, 0.0, 0.0, 0.0, 0.0, 1.0, 0.0, 1.0, 0.0, 0.0, 0.0, 0.0, 1.0, 1.0, 1.0, 1.0, 0.0, 1.0, 0.0, 1.0, 0.0, 1.0, 1.0, 1.0, 1.0, 0.0, 1.0, 0.0, 1.0, 0.0, 0.0, 0.0, 0.0, 1.0, 1.0, 1.0, 1.0, 0.0, 1.0, 0.0, 1.0, 0.0, 0.0, 0.0, 0.0, 1.0, 0.0, 1.0, 0.0, 0.0, 0.0, 0.0, 1.0, 1.0, 1.0, 1.0, 0.0, 1.0, 0.0, 1.0, 0.0, 1.0, 1.0, 1.0, 1.0, 0.0, 1.0, 0.0, 1.0, 0.0, 0.0, 0.0, 0.0, 1.0, 1.0, 1.0, 1.0, 0.0, 1.0, 0.0, 1.0, 0.0, 0.0, 0.0, 0.0, 1.0, 0.0, 1.0, 0.0, 0.0, 0.0, 1.0, 0.0, 1.0, 1.0, 0.0, 1.0, 1.0, 0.0, 1.0, 1.0, 1.0, 1.0, 1.0, 0.0, 0.0, 1.0, 0.0, 0.0, 0.0, 0.0, 0.0, 1.0, 1.0, 1.0, 0.0, 1.0, 0.0, 1.0, 1.0, 1.0, 0.0, 0.0, 1.0, 0.0, 1.0, 0.0, 0.0, 0.0, 0.0, 0.0, 0.0, 1.0, 1.0, 1.0, 1.0, 0.0, 1.0, 0.0, 1.0, 0.0, 1.0, 1.0, 1.0, 1.0, 0.0, 1.0, 0.0, 1.0, 0.0, 0.0, 0.0, 0.0, 1.0, 1.0, 1.0, 1.0, 0.0, 1.0, 0.0, 1.0, 0.0, 0.0, 0.0, 0.0, 1.0, 0.0, 1.0, 0.0])
me_plane_107.materials.append(mat_wood)
me_plane_107.use_remesh_fix_poles = True
me_plane_107.use_remesh_preserve_attributes = False
me_plane_107.use_mirror_vertex_groups = False
me_plane_107.update()

# ---- objects
ob_dak = bpy.data.objects.new('Dak', me_cube)
ob_darkpan = bpy.data.objects.new('Darkpan', me_plane_107)

# ---- transforms, parenting, visibility, modifiers, constraints
ob_dak.location = (0.0, 0.0, 4.07)
ob_dak.scale = (0.5326, 8.672, 0.5326)
ob_dak.lineart.crease_threshold = 0.0
_m = ob_dak.modifiers.new('Mirror', 'MIRROR')
_m.use_axis = (False, True, False)
_m.use_clip = True
_m = ob_dak.modifiers.new('EdgeSplit', 'EDGE_SPLIT')
ob_darkpan.location = (0.06171, 0.478, 4.597)
ob_darkpan.rotation_euler = (0.02205, -0.544, -3.173)
ob_darkpan.scale = (0.7415, 0.5891, 0.4589)
ob_darkpan.lineart.crease_threshold = 0.0

# ---- collection membership
col_collection.objects.link(ob_dak)
col_collection.objects.link(ob_darkpan)

# ---- scene / render settings (as saved in the file)
scene.frame_start = 1; scene.frame_end = 250; scene.frame_set(1)
scene.render.engine = 'BLENDER_EEVEE_NEXT'
scene.cycles.use_denoising = False
scene.cycles.samples = 128
scene.cycles.sampling_pattern = 'TABULATED_SOBOL'
scene.cycles.use_adaptive_sampling = False
scene.cycles.use_light_tree = False
scene.view_settings.view_transform = 'Filmic'
bpy.context.view_layer.update()

# ---- added for rendering (the .blend has no active camera and no usable light): camera, sun
cam_auto = bpy.data.cameras.new('AutoCamera')
cam_auto.lens = 50.0
cam_auto.sensor_width = 36.0
cam_auto.clip_end = 1000.0
ob_auto_camera = bpy.data.objects.new('AutoCamera', cam_auto)
scene.collection.objects.link(ob_auto_camera)
ob_auto_camera.location = (32.8441, -35.8612, 24.4436)
ob_auto_camera.rotation_euler = (1.09748, -7.21219e-08, 0.694738)
scene.camera = ob_auto_camera
light_auto_sun = bpy.data.lights.new('AutoSun', 'SUN')
light_auto_sun.energy = 3.0
light_auto_sun.angle = 0.0523599
ob_auto_sun = bpy.data.objects.new('AutoSun', light_auto_sun)
scene.collection.objects.link(ob_auto_sun)
ob_auto_sun.rotation_euler = (0.872665, 0.174533, 0.523599)
bpy.context.view_layer.update()
